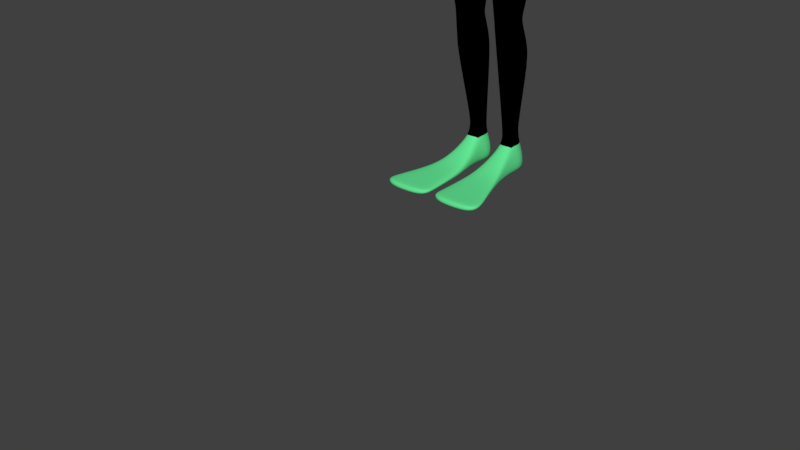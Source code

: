 # Source: Player.blend  (saved by Blender 2.77.0; exported with 4.5.12 LTS)
import bpy
from mathutils import Matrix  # noqa: F401  (used for matrix-valued properties, if any)

bpy.ops.wm.read_factory_settings(use_empty=True)
scene = bpy.context.scene
scene.name = 'Scene'

# ---- collections
col_collection_1 = bpy.data.collections.new('Collection 1'); scene.collection.children.link(col_collection_1)
col_collection_2 = bpy.data.collections.new('Collection 2'); scene.collection.children.link(col_collection_2)

# ---- materials (node trees are filled in below, after node groups)
mat_baju_hitam = bpy.data.materials.new('baju_hitam')
mat_baju_hitam.alpha_threshold = 0.0
mat_baju_hitam.use_transparent_shadow = False
mat_baju_hitam.diffuse_color = (0.0, 0.0, 0.0, 1.0)
mat_baju_hitam.roughness = 0.5
mat_baju_hitam.specular_intensity = 0.0
mat_sepatu = bpy.data.materials.new('sepatu')
mat_sepatu.alpha_threshold = 0.0
mat_sepatu.use_transparent_shadow = False
mat_sepatu.diffuse_color = (0.1254, 0.8, 0.3, 1.0)
mat_sepatu.roughness = 0.5
mat_sepatu.specular_intensity = 0.0

# ---- material node trees

# ---- world
world_world = bpy.data.worlds.new('World'); scene.world = world_world
world_world.color = (0.05088, 0.05088, 0.05088)
world_world.use_sun_shadow = False
world_world.sun_shadow_jitter_overblur = 0.0
world_world.cycles.sampling_method = 'MANUAL'

# ---- meshes
me_cube = bpy.data.meshes.new('Cube')
me_cube.from_pydata([(0.3121, 0.04295, 7.656), (0.2961, -0.4017, 7.527), (0.3392, 0.01823, 8.354), (0.3731, -0.3512, 8.364), (0.3187, -0.1393, 7.584), (0.358, -0.1425, 8.457), (0.2752, 0.04049, 7.231), (0.4078, 0.09596, 8.065), (0.3769, -0.4101, 8.062), (0.415, -0.1634, 8.074), (0.1985, 0.01047, 7.426), (0.1774, -0.2599, 7.379), (0.2055, -0.09125, 7.396), (0.545, 0.2259, 6.982), (0.2663, -0.2011, 7.177), (0.3045, -0.04169, 7.234), (0.2443, 0.1751, 7.677), (0.5734, -0.308, 6.985), (0.6395, -0.02329, 7.074), (0.5711, 0.1446, 5.126), (0.218, -0.5165, 7.479), (0.2339, 0.1066, 8.436), (0.2579, -0.4664, 8.444), (0.2345, -0.1425, 8.57), (0.255, -0.5559, 8.047), (0.2928, 0.2799, 8.042), (0.1435, 0.08582, 7.423), (0.1209, -0.3069, 7.378), (0.2051, 0.1024, 7.207), (0.1731, -0.2575, 7.156), (0.3284, 0.2865, 6.966), (0.3262, -0.3807, 6.929), (0.6001, -0.3958, 5.099), (0.4644, -0.00205, 5.862), (0.4937, -0.5308, 5.983), (0.5294, -0.2188, 5.851), (0.7343, 0.3162, 4.578), (0.3004, 0.1325, 5.875), (0.2906, -0.6281, 5.906), (0.7683, -0.3747, 4.563), (0.6098, -0.1473, 5.102), (0.6545, -0.4432, 6.327), (0.3895, 0.2774, 5.088), (0.4179, -0.5674, 5.067), (0.4698, -0.6842, 6.007), (0.844, -0.04009, 4.588), (0.4699, 0.4851, 4.427), (0.4842, -0.5509, 4.425), (0.3319, 0.3577, 6.415), (0.6277, -0.05793, 6.258), (0.5829, 0.2733, 6.416), (0.1785, 0.2544, 7.678), (0.09358, -0.6057, 7.421), (0.1474, 0.1549, 8.498), (0.1088, -0.5189, 8.489), (0.08624, -0.6126, 8.042), (0.1737, 0.3744, 8.056), (0.05749, 0.1424, 7.424), (0.05936, -0.3224, 7.379), (0.1121, 0.1744, 7.212), (0.06825, -0.2727, 7.154), (0.1147, 0.2822, 6.961), (0.1274, -0.4043, 6.908), (0.1522, 0.2855, 5.047), (0.1088, -0.1425, 8.635), (0.09263, 0.1746, 5.853), (0.1119, -0.6602, 5.952), (0.154, -0.628, 5.047), (0.1645, 0.378, 4.255), (0.1885, -0.5272, 4.324), (0.06519, -0.0921, 4.141), (0.1298, 0.3779, 6.418), (0.01884, -0.7456, 6.355), (0.728, -0.3353, 4.753), (0.4778, -0.5607, 4.619), (0.7058, 0.3224, 4.751), (0.7879, -0.01634, 4.775), (0.472, 0.4984, 4.68), (0.1731, -0.5975, 4.516), (0.1832, 0.5015, 4.56), (0.4611, 0.145, 2.46), (0.5199, -0.2166, 2.461), (0.562, -0.04574, 2.461), (0.3188, 0.1951, 2.46), (0.341, -0.2859, 2.461), (0.4524, 0.4009, 0.0), (0.1961, 0.1404, 2.461), (0.1791, -0.2279, 2.461), (0.1269, -0.04561, 2.461), (0.3929, 0.3325, 0.4695), (0.4157, 0.08519, 0.4686), (0.4478, 0.2121, 0.4687), (0.3038, 0.3642, 0.4694), (0.3146, 0.05997, 0.4672), (0.5555, -0.5064, 0.1405), (0.2117, 0.3322, 0.4692), (0.2067, 0.08929, 0.4677), (0.1837, 0.2121, 0.4679), (0.4883, 0.08386, 0.0), (0.5028, 0.2443, 0.0), (0.3127, 0.4506, 0.0), (0.3297, 0.04432, 0.0), (0.3186, 0.2443, 0.0), (0.1683, 0.4004, 0.0), (0.1605, 0.0903, 0.0), (0.1243, 0.2443, 0.0), (0.3389, -0.5459, 0.1405), (0.1099, -0.4999, 0.1405), (0.5508, -0.5064, 0.0), (0.3389, -0.5459, 0.0), (0.1267, -0.4999, 0.0), (0.7902, 0.1694, 6.878), (0.7831, -0.2471, 6.857), (0.8431, -0.008324, 6.94), (0.6803, -0.2845, 6.376), (0.6544, -0.07104, 6.327), (0.676, 0.2134, 6.408), (0.5734, -0.478, 6.664), (0.5536, 0.279, 6.715), (0.3642, -0.5431, 6.689), (0.3472, 0.3633, 6.698), (0.1329, -0.5468, 6.652), (0.1515, 0.3809, 6.705), (0.7224, -0.369, 6.691), (0.7228, 0.2028, 6.697), (2.212, 0.3045, 4.604), (0.893, -0.2235, 6.777), (0.8103, -0.3145, 6.635), (0.7254, -0.07159, 6.358), (0.7498, 0.1531, 6.437), (0.926, 0.01929, 6.817), (0.764, -0.2518, 6.408), (0.8863, 0.1266, 6.777), (0.8093, 0.1624, 6.64), (0.5248, -0.02893, 7.124), (0.4438, 0.1519, 7.105), (0.4376, -0.204, 7.077), (0.2719, 0.2049, 7.079), (0.2475, -0.2892, 7.024), (0.1255, 0.2251, 7.085), (0.09642, -0.3123, 7.011), (2.051, 0.2101, 4.777), (2.051, 0.04416, 4.777), (2.064, 0.1308, 4.795), (1.928, 0.04413, 4.675), (1.917, 0.1308, 4.659), (1.928, 0.2101, 4.675), (1.985, 0.02136, 4.722), (1.985, 0.2329, 4.722), (2.312, 0.29, 4.419), (2.228, -0.01056, 4.608), (2.244, 0.1343, 4.629), (2.096, -0.01062, 4.524), (2.084, 0.1343, 4.509), (2.097, 0.2828, 4.537), (2.149, -0.06216, 4.568), (2.141, 0.341, 4.574), (2.312, -0.03541, 4.419), (2.324, 0.1345, 4.432), (2.192, -0.03546, 4.36), (2.181, 0.1307, 4.348), (2.192, 0.29, 4.36), (2.265, -0.08011, 4.362), (2.265, 0.3347, 4.362), (0.3921, -0.1612, 7.832), (0.3753, 0.07829, 7.862), (0.3766, -0.4294, 7.754), (0.2471, -0.5848, 7.72), (0.2791, 0.2501, 7.863), (0.1178, -0.6377, 7.699), (0.1813, 0.3448, 7.873), (0.2594, -0.1267, 7.509), (0.272, 0.003502, 7.563), (0.2386, -0.3492, 7.449), (0.146, -0.4411, 7.424), (0.2297, 0.09913, 7.571), (0.1182, 0.1574, 7.562), (0.07352, -0.4708, 7.406), (0.5703, -0.04501, 2.555), (0.5288, -0.2278, 2.571), (0.17, -0.243, 2.573), (0.1165, -0.04494, 2.554), (0.3187, 0.2033, 2.53), (0.1802, 0.1442, 2.536), (0.3414, -0.3027, 2.578), (0.4669, 0.1495, 2.535), (0.5653, -0.02759, 2.342), (0.5218, -0.1971, 2.298), (0.1809, -0.2058, 2.295), (0.1303, -0.02731, 2.342), (0.3229, 0.2071, 2.4), (0.1968, 0.154, 2.388), (0.3445, -0.2608, 2.281), (0.4655, 0.1584, 2.388), (0.5526, -0.1048, 1.79), (0.1206, 0.1065, 1.817), (0.338, 0.3772, 1.855), (0.3603, -0.1648, 1.78), (0.6057, 0.106, 1.818), (0.1706, -0.1065, 1.788), (0.1845, 0.318, 1.847), (0.4994, 0.3205, 1.848), (0.0, 0.3021, 7.678), (0.0, -0.6301, 7.404), (0.0, 0.1851, 8.53), (0.0, -0.5375, 8.49), (0.0, -0.1425, 8.644), (0.0, 0.397, 8.056), (0.0, -0.6221, 8.042), (0.0, 0.1453, 7.423), (0.0, -0.3326, 7.377), (0.0, 0.1706, 7.217), (0.0, -0.2875, 7.156), (0.0, 0.2599, 6.966), (0.0, -0.4146, 6.912), (0.0, 0.1563, 5.853), (0.0, -0.674, 5.966), (0.0, 0.2686, 5.047), (0.0, -0.6367, 5.047), (0.0, 0.2767, 4.252), (0.0, -0.5524, 4.327), (0.0, -0.08296, 4.121), (0.0, 0.3525, 6.415), (0.0, -0.7525, 6.364), (0.0, 0.4865, 4.565), (0.0, -0.6061, 4.523), (0.0, 0.3642, 6.7), (0.0, -0.5468, 6.652), (0.0, 0.2131, 7.095), (0.0, -0.3137, 7.013), (0.0, -0.6733, 7.694), (0.0, 0.367, 7.873), (0.0, -0.4788, 7.4), (0.0, 0.1969, 7.544), (0.0, 0.1669, 5.418), (0.4901, -0.00597, 5.428), (0.5294, -0.239, 5.418), (0.5136, -0.462, 5.426), (0.3407, -0.604, 5.415), (0.0, -0.671, 5.418), (0.3219, 0.1336, 5.429), (0.0964, 0.1901, 5.418), (0.1428, -0.6662, 5.412), (0.4809, -0.5801, 4.056), (0.176, -0.5323, 4.033), (0.7186, 0.2829, 4.073), (0.8583, -0.1012, 4.098), (0.06473, -0.1265, 3.913), (0.4183, 0.4243, 4.041), (0.7618, -0.4272, 4.086), (0.1453, 0.2859, 3.986), (0.3951, 0.07626, 0.7321), (0.1815, 0.1891, 0.7315), (0.291, 0.3274, 0.7328), (0.3013, 0.05074, 0.7309), (0.4235, 0.1891, 0.7322), (0.2039, 0.07844, 0.7313), (0.2093, 0.2979, 0.7326), (0.3722, 0.2986, 0.7328), (0.3342, -0.7527, 5.969), (0.3189, 0.2643, 6.114), (0.5621, -0.1236, 6.031), (0.0, -0.7132, 6.082), (0.5797, -0.4763, 6.094), (0.0, 0.2649, 6.1), (0.5353, 0.1406, 6.133), (0.1112, 0.302, 6.101), (0.01756, -0.7051, 6.093), (0.5785, -0.6262, 6.319), (0.1645, -0.799, 6.02), (0.1097, -0.8103, 6.342), (0.5195, -0.6158, 6.552), (0.3602, -0.6598, 6.576), (0.1925, -0.6656, 6.549), (0.552, -0.6215, 6.135), (0.08734, -0.7911, 6.153), (0.4674, -0.79, 6.095), (0.3686, -0.8413, 6.082), (0.5347, -0.754, 6.299), (0.2615, -0.8664, 6.095), (0.195, -0.8734, 6.325), (0.474, -0.7537, 6.443), (0.3671, -0.7824, 6.464), (0.2572, -0.7849, 6.448), (0.5222, -0.75, 6.183), (0.1807, -0.8783, 6.195), (0.4423, -0.8575, 6.188), (0.3938, -0.8795, 6.174), (0.4652, -0.8419, 6.274), (0.3365, -0.8839, 6.191), (0.3141, -0.892, 6.293), (0.4397, -0.8414, 6.332), (0.3878, -0.8562, 6.349), (0.3338, -0.8629, 6.333), (0.4634, -0.8372, 6.229), (0.3055, -0.8851, 6.237), (0.3884, -0.8775, 6.257), (0.1493, 0.08885, 0.2282), (0.1317, 0.2537, 0.2339), (0.2981, 0.4547, 0.2347), (0.4215, 0.414, 0.2348), (0.4741, 0.08358, 0.2286), (0.4976, 0.2537, 0.2344), (0.1706, 0.4136, 0.2346), (0.08416, -0.4999, 0.07024), (0.5629, -0.5064, 0.07024), (0.781, -1.235, 0.0), (0.7996, -1.413, 0.104), (0.4259, -1.452, 0.104), (0.07459, -1.406, 0.104), (0.781, -1.455, 0.0), (0.4259, -1.494, 0.0), (0.09318, -1.448, 0.0), (0.04602, -1.443, 0.07024), (0.8282, -1.449, 0.07024), (0.425, -1.489, 0.07024), (0.8282, -1.235, 0.05929), (0.7996, -1.235, 0.1015), (0.4259, -1.275, 0.1015), (0.4259, -1.275, 0.0), (0.04602, -1.229, 0.05929), (0.07459, -1.229, 0.1015), (0.09318, -1.229, 0.0), (0.7966, -0.0854, 3.665), (0.1599, -0.4709, 3.615), (0.1401, 0.2674, 3.58), (0.6722, 0.2334, 3.648), (0.7291, -0.3885, 3.653), (0.05765, -0.1049, 3.524), (0.4421, -0.5255, 3.633), (0.3881, 0.3897, 3.621), (0.4824, -0.5402, 4.339), (0.7272, 0.2876, 4.475), (0.4519, 0.4614, 4.328), (0.168, 0.3469, 4.196), (0.1928, -0.5149, 4.259), (0.8304, -0.05306, 4.467), (0.07315, -0.09841, 4.093), (0.7549, -0.3912, 4.443), (1.483, -0.0252, 5.712), (1.272, 0.1285, 5.546), (1.51, 0.1337, 5.731), (1.391, 0.2631, 5.646), (1.395, -0.05939, 5.648), (1.289, 0.2291, 5.581), (1.312, -0.02072, 5.601), (1.48, 0.2203, 5.709), (1.431, -0.06524, 5.827), (1.206, 0.1057, 5.622), (1.461, 0.1163, 5.85), (1.332, 0.2624, 5.748), (1.336, -0.1046, 5.75), (1.225, 0.2279, 5.664), (1.249, -0.06, 5.681), (1.427, 0.2128, 5.824), (1.562, -0.08869, 5.4), (1.441, 0.2329, 5.32), (1.463, -0.04626, 5.339), (1.663, 0.2246, 5.474), (1.666, -0.05047, 5.476), (1.422, 0.1171, 5.283), (1.695, 0.122, 5.5), (1.558, 0.2709, 5.398), (1.959, 0.0143, 4.763), (1.9, 0.2122, 4.715), (1.901, 0.03839, 4.716), (2.027, 0.2117, 4.819), (2.027, 0.03816, 4.82), (1.888, 0.1302, 4.697), (2.041, 0.1305, 4.838), (1.959, 0.236, 4.763), (0.473, -0.2106, 0.262), (0.5056, -0.2113, 0.0), (0.1507, -0.2048, 0.0), (0.1583, -0.2053, 0.2615), (0.3217, -0.2508, 0.0), (0.3141, -0.243, 0.2612), (0.4954, -0.2114, 0.1494), (0.1239, -0.2055, 0.1492), (0.6532, -0.8708, 0.0), (0.6829, -0.8708, 0.06476), (0.6649, -0.8708, 0.1138), (0.3698, -0.9104, 0.0), (0.09227, -0.8644, 0.1138), (0.3698, -0.9104, 0.1138), (0.06509, -0.8644, 0.06476), (0.11, -0.8644, 0.0), (2.379, 0.1349, 4.161), (2.372, -0.03503, 4.151), (2.352, 0.2904, 4.194), (2.335, -0.07974, 4.115), (2.314, 0.3351, 4.159), (2.335, 0.1349, 4.116), (2.275, 0.1349, 4.111), (2.281, -0.03509, 4.12), (2.26, 0.2904, 4.163), (0.0, 0.1432, 5.636), (0.4514, -0.02061, 5.645), (0.4771, -0.4893, 5.688), (0.3023, 0.1094, 5.647), (0.5055, -0.2289, 5.635), (0.305, -0.6236, 5.699), (0.0, -0.6725, 5.692), (0.09451, 0.164, 5.636), (0.1109, -0.6625, 5.684), (0.9406, -0.1977, 6.693), (0.7682, -0.05734, 6.291), (0.9733, 0.01988, 6.731), (0.8556, 0.151, 6.56), (0.8568, -0.2772, 6.556), (0.7921, 0.1407, 6.368), (0.8071, -0.2212, 6.342), (0.9341, 0.1172, 6.693), (0.6295, 0.2434, 6.412), (0.6411, -0.06448, 6.293), (0.6674, -0.3638, 6.352), (0.6851, -0.2775, 6.929), (0.6744, 0.1977, 6.938), (0.7482, -0.0158, 7.015), (0.6382, 0.2409, 6.706), (0.6479, -0.4235, 6.678), (0.5765, -0.266, 2.829), (0.1025, -0.05923, 2.785), (0.6242, -0.05463, 2.819), (0.1676, -0.2973, 2.821), (0.1706, 0.1735, 2.784), (0.5071, 0.1822, 2.799), (0.3654, -0.3558, 2.83), (0.3352, 0.2477, 2.79), (0.0, 0.1529, 7.323), (0.2373, -0.07855, 7.312), (0.2192, 0.02607, 7.328), (0.0, -0.2902, 7.262), (0.2042, -0.2106, 7.273), (0.1566, 0.09569, 7.315), (0.1414, -0.2646, 7.261), (0.08478, 0.1539, 7.32), (0.06127, -0.2776, 7.26), (0.4054, 0.08072, 0.6004), (0.1826, 0.2006, 0.5997), (0.2974, 0.3458, 0.6011), (0.308, 0.05536, 0.599), (0.4356, 0.2006, 0.6004), (0.2053, 0.08387, 0.5995), (0.2105, 0.3151, 0.6009), (0.3826, 0.3155, 0.6012), (0.05627, -0.6524, 7.981), (0.07965, -0.7116, 7.738), (0.0, -0.662, 7.981), (0.0, -0.7482, 7.733), (0.388, 0.08682, 8.211), (0.3983, -0.4511, 8.212), (0.0, 0.366, 8.289), (0.0, -0.6637, 8.237), (0.4209, -0.1692, 8.262), (0.2748, 0.265, 8.238), (0.2744, -0.5926, 8.22), (0.172, 0.3384, 8.275), (0.1288, -0.6498, 8.239), (0.0, 0.4268, 4.749), (0.6745, -0.3505, 4.883), (0.4642, -0.556, 4.833), (0.633, 0.2561, 4.922), (0.4405, 0.424, 4.862), (0.0, -0.6146, 4.775), (0.7222, -0.04546, 4.919), (0.1548, -0.6129, 4.775), (0.1639, 0.4491, 4.76), (0.5855, 0.03916, 2.08), (0.1757, -0.1549, 2.036), (0.1906, 0.2576, 2.126), (0.4825, 0.2611, 2.126), (0.5372, -0.1498, 2.038), (0.1254, 0.03957, 2.079), (0.3305, 0.3134, 2.137), (0.3524, -0.2112, 2.022), (0.0, -0.6662, 7.475), (0.3713, -0.1466, 7.704), (0.2396, -0.5378, 7.547), (0.09623, -0.6464, 7.486), (0.364, 0.06387, 7.758), (0.3274, -0.4216, 7.617), (0.0, 0.3391, 7.779), (0.2707, 0.2119, 7.774), (0.1874, 0.3022, 7.78), (0.3971, 0.08712, 7.951), (0.3929, -0.4227, 7.913), (0.0, 0.3793, 7.954), (0.2859, 0.265, 7.942), (0.1775, 0.3596, 7.954), (0.4107, -0.1623, 7.94), (0.2535, -0.5882, 7.9), (0.1051, -0.6245, 7.879), (0.0, -0.7071, 7.872), (0.06048, -0.6832, 7.873), (2.001, 0.03089, 4.866), (1.855, 0.1295, 4.739), (2.016, 0.1302, 4.885), (1.93, 0.2398, 4.808), (1.931, 0.005732, 4.809), (1.867, 0.2147, 4.758), (1.87, 0.03143, 4.76), (2.001, 0.2136, 4.866)], [], [(454, 5, 3, 451), (484, 51, 202, 482), (458, 54, 205, 453), (64, 206, 205, 54), (175, 172, 10, 26), (172, 171, 12, 10), (53, 204, 206, 64), (450, 2, 5, 454), (485, 7, 9, 490), (457, 56, 207, 452), (490, 9, 8, 486), (437, 432, 212, 60), (431, 430, 15, 6), (171, 173, 11, 12), (177, 232, 210, 58), (140, 229, 214, 62), (135, 134, 18, 13), (430, 433, 14, 15), (434, 431, 6, 28), (267, 262, 216, 66), (265, 261, 35, 33), (134, 136, 17, 18), (137, 135, 13, 30), (139, 137, 30, 61), (41, 117, 271, 268), (266, 260, 37, 65), (436, 434, 28, 59), (136, 138, 31, 17), (173, 174, 27, 11), (433, 435, 29, 14), (450, 7, 25, 455), (486, 8, 24, 491), (2, 21, 23, 5), (176, 175, 26, 57), (5, 23, 22, 3), (451, 3, 22, 456), (480, 0, 16, 483), (236, 237, 32, 40), (242, 239, 218, 67), (235, 236, 40, 19), (237, 238, 43, 32), (260, 265, 33, 37), (261, 263, 34, 35), (79, 77, 46, 68), (77, 75, 36, 46), (78, 225, 220, 69), (75, 76, 45, 36), (240, 235, 19, 42), (241, 240, 42, 63), (70, 69, 220, 221), (68, 70, 221, 219), (329, 327, 249, 243), (73, 74, 47, 39), (76, 73, 39, 45), (415, 414, 115, 114), (120, 118, 50, 48), (122, 120, 48, 71), (263, 41, 268, 274), (414, 413, 116, 115), (121, 227, 223, 72), (117, 119, 272, 271), (226, 122, 71, 222), (425, 183, 181, 422), (426, 185, 182, 428), (234, 241, 63, 217), (74, 78, 69, 47), (224, 79, 68, 219), (238, 242, 67, 43), (233, 176, 57, 209), (429, 436, 59, 211), (264, 266, 65, 215), (228, 139, 61, 213), (34, 263, 274, 44), (138, 140, 62, 31), (174, 177, 58, 27), (435, 437, 60, 29), (455, 25, 56, 457), (491, 24, 55, 492), (21, 53, 64, 23), (23, 64, 54, 22), (456, 22, 54, 458), (483, 16, 51, 484), (179, 184, 84, 81), (183, 182, 83, 86), (178, 179, 81, 82), (180, 181, 88, 87), (423, 178, 185, 426), (424, 180, 184, 427), (330, 325, 250, 248), (422, 181, 180, 424), (459, 467, 79, 224), (461, 466, 78, 74), (465, 460, 73, 76), (460, 461, 74, 73), (462, 465, 76, 75), (466, 464, 225, 78), (463, 462, 75, 77), (467, 463, 77, 79), (438, 441, 93, 90), (444, 440, 92, 95), (442, 438, 90, 91), (443, 439, 97, 96), (185, 178, 82, 80), (181, 183, 86, 88), (184, 180, 87, 84), (182, 185, 80, 83), (303, 299, 100, 103), (302, 301, 98, 99), (297, 298, 105, 104), (299, 300, 85, 100), (445, 442, 91, 89), (439, 444, 95, 97), (441, 443, 96, 93), (440, 445, 89, 92), (85, 99, 102, 100), (99, 98, 101, 102), (100, 102, 105, 103), (102, 101, 104, 105), (378, 373, 110, 304), (300, 302, 99, 85), (298, 303, 103, 105), (377, 371, 94, 305), (319, 306, 310, 311), (306, 316, 314, 310), (373, 375, 109, 110), (371, 376, 106, 94), (376, 374, 107, 106), (375, 372, 108, 109), (420, 415, 114, 123), (419, 417, 111, 124), (417, 418, 113, 111), (418, 416, 112, 113), (413, 419, 124, 116), (416, 420, 123, 112), (213, 61, 122, 226), (31, 62, 121, 119), (62, 214, 227, 121), (17, 31, 119, 117), (61, 30, 120, 122), (30, 13, 118, 120), (369, 367, 142, 143), (367, 363, 147, 142), (368, 364, 146, 145), (116, 124, 133, 129), (111, 113, 130, 132), (124, 111, 132, 133), (114, 115, 128, 131), (115, 116, 129, 128), (112, 123, 127, 126), (113, 112, 126, 130), (123, 114, 131, 127), (29, 60, 140, 138), (211, 59, 139, 228), (14, 29, 138, 136), (59, 28, 137, 139), (28, 6, 135, 137), (15, 14, 136, 134), (6, 15, 134, 135), (60, 212, 229, 140), (146, 148, 156, 154), (141, 143, 151, 125), (148, 141, 125, 156), (144, 145, 153, 152), (364, 370, 148, 146), (363, 365, 144, 147), (365, 368, 145, 144), (370, 366, 141, 148), (156, 125, 149, 163), (152, 153, 160, 159), (155, 152, 159, 162), (151, 150, 157, 158), (145, 146, 154, 153), (142, 147, 155, 150), (143, 142, 150, 151), (147, 144, 152, 155), (158, 157, 388, 387), (157, 162, 390, 388), (160, 161, 395, 393), (161, 163, 391, 395), (125, 151, 158, 149), (154, 156, 163, 161), (153, 154, 161, 160), (150, 155, 162, 157), (160, 161, 159), (488, 168, 170, 489), (478, 167, 169, 479), (485, 165, 168, 488), (481, 166, 167, 478), (477, 164, 166, 481), (479, 169, 230, 476), (480, 165, 164, 477), (489, 170, 231, 487), (20, 52, 177, 174), (202, 51, 176, 233), (51, 16, 175, 176), (1, 20, 174, 173), (52, 203, 232, 177), (4, 1, 173, 171), (0, 4, 171, 172), (16, 0, 172, 175), (366, 369, 143, 141), (421, 179, 178, 423), (83, 80, 193, 190), (84, 87, 188, 192), (88, 86, 191, 189), (80, 82, 186, 193), (87, 88, 189, 188), (82, 81, 187, 186), (86, 83, 190, 191), (81, 84, 192, 187), (474, 471, 201, 196), (475, 469, 199, 197), (473, 470, 200, 195), (471, 468, 198, 201), (469, 473, 195, 199), (468, 472, 194, 198), (470, 474, 196, 200), (472, 475, 197, 194), (401, 404, 242, 238), (396, 403, 241, 234), (403, 399, 240, 241), (399, 397, 235, 240), (398, 401, 238, 237), (397, 400, 236, 235), (404, 402, 239, 242), (400, 398, 237, 236), (337, 334, 250, 247), (338, 331, 243, 249), (334, 333, 248, 250), (336, 338, 249, 246), (332, 336, 246, 245), (331, 335, 244, 243), (335, 337, 247, 244), (333, 332, 245, 248), (196, 201, 258, 253), (197, 199, 256, 254), (195, 200, 257, 252), (201, 198, 255, 258), (199, 195, 252, 256), (198, 194, 251, 255), (200, 196, 253, 257), (194, 197, 254, 251), (38, 34, 44, 259), (222, 71, 266, 264), (49, 41, 263, 261), (48, 50, 265, 260), (71, 48, 260, 266), (121, 72, 270, 273), (50, 49, 261, 265), (72, 223, 262, 267), (66, 38, 259, 269), (119, 121, 273, 272), (72, 267, 275, 270), (267, 66, 269, 275), (270, 275, 285, 280), (275, 269, 279, 285), (274, 268, 278, 284), (268, 271, 281, 278), (271, 272, 282, 281), (273, 270, 280, 283), (269, 259, 277, 279), (44, 274, 284, 276), (272, 273, 283, 282), (259, 44, 276, 277), (283, 280, 290, 293), (277, 276, 286, 287), (282, 283, 293, 292), (281, 282, 292, 291), (278, 281, 291, 288), (279, 277, 287, 289), (276, 284, 294, 286), (285, 279, 289, 295), (284, 278, 288, 294), (280, 285, 295, 290), (286, 294, 296), (295, 289, 296), (294, 288, 296), (290, 295, 296), (293, 290, 296), (287, 286, 296), (292, 293, 296), (291, 292, 296), (288, 291, 296), (289, 287, 296), (316, 317, 307, 314), (317, 318, 308, 307), (372, 377, 305, 108), (97, 95, 303, 298), (89, 91, 302, 300), (374, 378, 304, 107), (92, 89, 300, 299), (96, 97, 298, 297), (91, 90, 301, 302), (95, 92, 299, 303), (314, 315, 311, 310), (315, 313, 312, 311), (308, 309, 313, 315), (307, 308, 315, 314), (321, 320, 313, 309), (320, 322, 312, 313), (322, 319, 311, 312), (318, 321, 309, 308), (384, 383, 321, 318), (386, 382, 319, 322), (385, 386, 322, 320), (383, 385, 320, 321), (381, 384, 318, 317), (380, 381, 317, 316), (379, 380, 316, 306), (382, 379, 306, 319), (249, 327, 323, 246), (247, 328, 324, 244), (428, 425, 325, 330), (244, 324, 329, 243), (246, 323, 326, 245), (245, 326, 330, 248), (250, 325, 328, 247), (427, 421, 327, 329), (46, 36, 332, 333), (69, 70, 337, 335), (47, 69, 335, 331), (36, 45, 336, 332), (45, 39, 338, 336), (68, 46, 333, 334), (39, 47, 331, 338), (70, 68, 334, 337), (354, 349, 341, 346), (350, 354, 346, 342), (353, 348, 340, 345), (351, 353, 345, 343), (352, 350, 342, 344), (348, 352, 344, 340), (347, 351, 343, 339), (349, 347, 339, 341), (407, 405, 347, 349), (405, 409, 351, 347), (406, 410, 352, 348), (410, 408, 350, 352), (409, 411, 353, 351), (411, 406, 348, 353), (408, 412, 354, 350), (412, 407, 349, 354), (346, 341, 361, 358), (342, 346, 358, 362), (345, 340, 360, 357), (343, 345, 357, 355), (344, 342, 362, 356), (340, 344, 356, 360), (339, 343, 355, 359), (341, 339, 359, 361), (502, 497, 369, 366), (498, 502, 366, 370), (501, 496, 368, 365), (499, 501, 365, 363), (500, 498, 370, 364), (496, 500, 364, 368), (495, 499, 363, 367), (497, 495, 367, 369), (96, 297, 378, 374), (98, 301, 377, 372), (101, 98, 372, 375), (93, 96, 374, 376), (90, 93, 376, 371), (104, 101, 375, 373), (301, 90, 371, 377), (297, 104, 373, 378), (109, 108, 379, 382), (108, 305, 380, 379), (305, 94, 381, 380), (94, 106, 384, 381), (107, 304, 385, 383), (304, 110, 386, 385), (110, 109, 382, 386), (106, 107, 383, 384), (392, 390, 394, 393), (391, 392, 393, 395), (389, 387, 392, 391), (387, 388, 390, 392), (162, 159, 394, 390), (159, 160, 393, 394), (163, 149, 389, 391), (149, 158, 387, 389), (35, 34, 398, 400), (66, 216, 402, 404), (33, 35, 400, 397), (34, 38, 401, 398), (37, 33, 397, 399), (65, 37, 399, 403), (215, 65, 403, 396), (38, 66, 404, 401), (132, 130, 407, 412), (133, 132, 412, 408), (131, 128, 406, 411), (127, 131, 411, 409), (129, 133, 408, 410), (128, 129, 410, 406), (126, 127, 409, 405), (130, 126, 405, 407), (17, 117, 420, 416), (50, 118, 419, 413), (18, 17, 416, 418), (13, 18, 418, 417), (118, 13, 417, 419), (117, 41, 415, 420), (49, 50, 413, 414), (41, 49, 414, 415), (184, 179, 421, 427), (182, 183, 425, 428), (327, 421, 423, 323), (328, 422, 424, 324), (324, 424, 427, 329), (323, 423, 426, 326), (326, 426, 428, 330), (325, 425, 422, 328), (27, 58, 437, 435), (209, 57, 436, 429), (11, 27, 435, 433), (57, 26, 434, 436), (26, 10, 431, 434), (12, 11, 433, 430), (10, 12, 430, 431), (58, 210, 432, 437), (253, 258, 445, 440), (254, 256, 443, 441), (252, 257, 444, 439), (258, 255, 442, 445), (256, 252, 439, 443), (255, 251, 438, 442), (257, 253, 440, 444), (251, 254, 441, 438), (494, 446, 448, 493), (492, 55, 446, 494), (55, 208, 448, 446), (230, 169, 447, 449), (24, 456, 458, 55), (21, 455, 457, 53), (8, 451, 456, 24), (2, 450, 455, 21), (53, 457, 452, 204), (7, 450, 454, 9), (55, 458, 453, 208), (9, 454, 451, 8), (63, 42, 463, 467), (42, 19, 462, 463), (67, 218, 464, 466), (19, 40, 465, 462), (32, 43, 461, 460), (40, 32, 460, 465), (43, 67, 466, 461), (217, 63, 467, 459), (187, 192, 475, 472), (191, 190, 474, 470), (186, 187, 472, 468), (188, 189, 473, 469), (193, 186, 468, 471), (189, 191, 470, 473), (192, 188, 469, 475), (190, 193, 471, 474), (0, 480, 477, 4), (52, 479, 476, 203), (4, 477, 481, 1), (1, 481, 478, 20), (20, 478, 479, 52), (168, 483, 484, 170), (165, 480, 483, 168), (170, 484, 482, 231), (169, 492, 494, 447), (447, 494, 493, 449), (56, 489, 487, 207), (7, 485, 488, 25), (25, 488, 489, 56), (167, 491, 492, 169), (166, 486, 491, 167), (164, 490, 486, 166), (165, 485, 490, 164), (361, 359, 495, 497), (359, 355, 499, 495), (360, 356, 500, 496), (356, 362, 498, 500), (355, 357, 501, 499), (357, 360, 496, 501), (362, 358, 502, 498), (358, 361, 497, 502)])
me_cube.polygons.foreach_set('use_smooth', [True] * 483)
me_cube.polygons.foreach_set('material_index', [0, 0, 0, 0, 0, 0, 0, 0, 0, 0, 0, 0, 0, 0, 0, 0, 0, 0, 0, 0, 0, 0, 0, 0, 0, 0, 0, 0, 0, 0, 0, 0, 0, 0, 0, 0, 0, 0, 0, 0, 0, 0, 0, 0, 0, 0, 0, 0, 0, 0, 0, 0, 0, 0, 0, 0, 0, 0, 0, 0, 0, 0, 0, 0, 0, 0, 0, 0, 0, 0, 0, 0, 0, 0, 0, 0, 0, 0, 0, 0, 0, 0, 0, 0, 0, 0, 0, 0, 0, 0, 0, 0, 0, 0, 0, 0, 0, 0, 0, 0, 0, 0, 0, 0, 0, 0, 1, 1, 1, 1, 0, 0, 0, 0, 1, 1, 1, 1, 1, 1, 1, 1, 1, 1, 1, 1, 1, 1, 0, 0, 0, 0, 0, 0, 0, 0, 0, 0, 0, 0, 0, 0, 0, 0, 0, 0, 0, 0, 0, 0, 0, 0, 0, 0, 0, 0, 0, 0, 0, 0, 0, 0, 0, 0, 0, 0, 0, 0, 0, 0, 0, 0, 0, 0, 0, 0, 0, 0, 0, 0, 0, 0, 0, 0, 0, 0, 0, 0, 0, 0, 0, 0, 0, 0, 0, 0, 0, 0, 0, 0, 0, 0, 0, 0, 0, 0, 0, 0, 0, 0, 0, 0, 0, 0, 0, 0, 0, 0, 0, 0, 0, 0, 0, 0, 0, 0, 0, 0, 0, 0, 0, 0, 0, 0, 0, 0, 0, 0, 0, 0, 0, 0, 0, 0, 0, 0, 0, 0, 0, 0, 0, 0, 0, 0, 0, 0, 0, 0, 0, 0, 0, 0, 0, 0, 0, 0, 0, 0, 0, 0, 0, 0, 0, 0, 0, 0, 0, 0, 0, 0, 0, 0, 0, 0, 1, 1, 1, 1, 1, 1, 1, 1, 1, 1, 1, 1, 1, 1, 1, 1, 1, 1, 1, 1, 1, 1, 1, 1, 1, 1, 0, 0, 0, 0, 0, 0, 0, 0, 0, 0, 0, 0, 0, 0, 0, 0, 0, 0, 0, 0, 0, 0, 0, 0, 0, 0, 0, 0, 0, 0, 0, 0, 0, 0, 0, 0, 0, 0, 0, 0, 0, 0, 0, 0, 0, 0, 0, 0, 1, 1, 1, 1, 1, 1, 1, 1, 1, 1, 1, 1, 1, 1, 1, 1, 0, 0, 0, 0, 0, 0, 0, 0, 0, 0, 0, 0, 0, 0, 0, 0, 0, 0, 0, 0, 0, 0, 0, 0, 0, 0, 0, 0, 0, 0, 0, 0, 0, 0, 0, 0, 0, 0, 0, 0, 0, 0, 0, 0, 0, 0, 0, 0, 0, 0, 0, 0, 0, 0, 0, 0, 0, 0, 0, 0, 0, 0, 0, 0, 0, 0, 0, 0, 0, 0, 0, 0, 0, 0, 0, 0, 0, 0, 0, 0, 0, 0, 0, 0, 0, 0, 0, 0, 0, 0, 0, 0, 0, 0, 0, 0, 0, 0, 0, 0, 0, 0, 0, 0, 0, 0, 0, 0, 0])
_uv = me_cube.uv_layers.new(name='UVMap')
_uv.uv.foreach_set('vector', [0.4025, 0.2735, 0.3911, 0.2974, 0.3741, 0.2716, 0.3781, 0.2561, 0.5466, 0.2225, 0.5455, 0.1932, 0.5927, 0.183, 0.5918, 0.2221, 0.3432, 0.2593, 0.3437, 0.2794, 0.3306, 0.2787, 0.3307, 0.2589, 0.3575, 0.3371, 0.3306, 0.3599, 0.3306, 0.2787, 0.3437, 0.2794, 0.5117, 0.1616, 0.4805, 0.1598, 0.4576, 0.1043, 0.4922, 0.09475, 0.4805, 0.1598, 0.4338, 0.1469, 0.4295, 0.1038, 0.4576, 0.1043, 0.4392, 0.3671, 0.4412, 0.4021, 0.3306, 0.3599, 0.3575, 0.3371, 0.4411, 0.2848, 0.4289, 0.3073, 0.3911, 0.2974, 0.4025, 0.2735, 0.4624, 0.2457, 0.4534, 0.2623, 0.4138, 0.2495, 0.4196, 0.2326, 0.4845, 0.3366, 0.5298, 0.306, 0.5597, 0.329, 0.5005, 0.3655, 0.4196, 0.2326, 0.4138, 0.2495, 0.3821, 0.2405, 0.3765, 0.2237, 0.3487, 0.08721, 0.3313, 0.08768, 0.3314, 0.06961, 0.3541, 0.06926, 0.4471, 0.0795, 0.4236, 0.08191, 0.4177, 0.06004, 0.4367, 0.0547, 0.4338, 0.1469, 0.3744, 0.1572, 0.3887, 0.106, 0.4295, 0.1038, 0.3427, 0.1539, 0.331, 0.1528, 0.3312, 0.1058, 0.3432, 0.1052, 0.2179, 0.6585, 0.2024, 0.6585, 0.2024, 0.6444, 0.2202, 0.6447, 0.4134, 0.6689, 0.3965, 0.6896, 0.3798, 0.6834, 0.4041, 0.6498, 0.4236, 0.08191, 0.3898, 0.0865, 0.391, 0.06696, 0.4177, 0.06004, 0.4778, 0.0697, 0.4471, 0.0795, 0.4367, 0.0547, 0.4634, 0.04464, 0.2217, 0.5504, 0.2024, 0.5503, 0.2024, 0.5203, 0.2212, 0.5203, 0.3981, 0.5541, 0.3517, 0.5409, 0.352, 0.5183, 0.3988, 0.5212, 0.2682, 0.6894, 0.2562, 0.6655, 0.2688, 0.6517, 0.284, 0.684, 0.4381, 0.6619, 0.4134, 0.6689, 0.4041, 0.6498, 0.4309, 0.6464, 0.4511, 0.662, 0.4381, 0.6619, 0.4309, 0.6464, 0.4495, 0.6457, 0.2783, 0.5869, 0.2658, 0.6174, 0.2658, 0.6174, 0.2783, 0.5869, 0.446, 0.5525, 0.4244, 0.5528, 0.4265, 0.5203, 0.4478, 0.5201, 0.4985, 0.06187, 0.4778, 0.0697, 0.4634, 0.04464, 0.4786, 0.03759, 0.2562, 0.6655, 0.2329, 0.6597, 0.2393, 0.6468, 0.2688, 0.6517, 0.3744, 0.1572, 0.3547, 0.1574, 0.3624, 0.1064, 0.3887, 0.106, 0.3898, 0.0865, 0.3654, 0.08788, 0.3685, 0.06937, 0.391, 0.06696, 0.4411, 0.2848, 0.4534, 0.2623, 0.4947, 0.2822, 0.4662, 0.3079, 0.3765, 0.2237, 0.3821, 0.2405, 0.3548, 0.2392, 0.3517, 0.2233, 0.4289, 0.3073, 0.4378, 0.3336, 0.3784, 0.3158, 0.3911, 0.2974, 0.5367, 0.1449, 0.5117, 0.1616, 0.4922, 0.09475, 0.5184, 0.08616, 0.3911, 0.2974, 0.3784, 0.3158, 0.3563, 0.2741, 0.3741, 0.2716, 0.3781, 0.2561, 0.3741, 0.2716, 0.3563, 0.2741, 0.3555, 0.2567, 0.4733, 0.2092, 0.4751, 0.1892, 0.508, 0.1945, 0.509, 0.2182, 0.3218, 0.4806, 0.2815, 0.4823, 0.2805, 0.4437, 0.3204, 0.4449, 0.2207, 0.4827, 0.2024, 0.4828, 0.2024, 0.4452, 0.2202, 0.445, 0.3993, 0.4832, 0.3522, 0.4834, 0.3524, 0.4485, 0.3998, 0.4453, 0.2815, 0.4823, 0.2486, 0.4824, 0.2482, 0.4443, 0.2805, 0.4437, 0.4244, 0.5528, 0.3981, 0.5541, 0.3988, 0.5212, 0.4265, 0.5203, 0.3285, 0.5391, 0.2804, 0.554, 0.2824, 0.521, 0.3232, 0.5164, 0.7737, 0.4368, 0.7923, 0.4304, 0.8047, 0.4702, 0.7753, 0.492, 0.7923, 0.4304, 0.8246, 0.4209, 0.8336, 0.4565, 0.8047, 0.4702, 0.7728, 0.7779, 0.756, 0.7775, 0.756, 0.7322, 0.7788, 0.7327, 0.8246, 0.4209, 0.8689, 0.4027, 0.8814, 0.4343, 0.8336, 0.4565, 0.4274, 0.4829, 0.3993, 0.4832, 0.3998, 0.4453, 0.4282, 0.4456, 0.4475, 0.4828, 0.4274, 0.4829, 0.4282, 0.4456, 0.4471, 0.4455, 0.7614, 0.666, 0.7788, 0.7327, 0.756, 0.7322, 0.756, 0.6653, 0.7753, 0.492, 0.7608, 0.5524, 0.7554, 0.553, 0.7554, 0.4925, 0.6842, 0.7688, 0.7127, 0.7747, 0.8637, 0.7225, 0.8323, 0.7091, 0.8388, 0.7962, 0.8028, 0.7852, 0.814, 0.7471, 0.8475, 0.7616, 0.8736, 0.8086, 0.8388, 0.7962, 0.8475, 0.7616, 0.8853, 0.776, 0.2874, 0.5894, 0.3348, 0.5663, 0.3358, 0.5708, 0.2966, 0.5919, 0.4234, 0.6157, 0.4026, 0.6198, 0.3974, 0.587, 0.4222, 0.5854, 0.4431, 0.6152, 0.4234, 0.6157, 0.4222, 0.5854, 0.4442, 0.585, 0.2804, 0.554, 0.2783, 0.5869, 0.2783, 0.5869, 0.2804, 0.554, 0.3483, 0.5673, 0.3872, 0.5895, 0.377, 0.592, 0.3453, 0.571, 0.2218, 0.6114, 0.2024, 0.611, 0.2024, 0.5802, 0.2222, 0.5805, 0.2658, 0.6174, 0.2438, 0.6128, 0.2438, 0.6128, 0.2658, 0.6174, 0.4649, 0.6141, 0.4431, 0.6152, 0.4442, 0.585, 0.4649, 0.5845, 0.7013, 0.833, 0.6682, 0.9355, 0.6947, 0.932, 0.7166, 0.8411, 0.6841, 0.8245, 0.628, 0.9349, 0.6485, 0.936, 0.6931, 0.8284, 0.4649, 0.4831, 0.4475, 0.4828, 0.4471, 0.4455, 0.4649, 0.4461, 0.8028, 0.7852, 0.7728, 0.7779, 0.7788, 0.7327, 0.814, 0.7471, 0.7554, 0.4364, 0.7737, 0.4368, 0.7753, 0.492, 0.7554, 0.4925, 0.2486, 0.4824, 0.2207, 0.4827, 0.2202, 0.445, 0.2482, 0.4443, 0.5672, 0.1272, 0.5367, 0.1449, 0.5184, 0.08616, 0.5313, 0.07771, 0.5155, 0.05141, 0.4985, 0.06187, 0.4786, 0.03759, 0.4997, 0.02512, 0.4649, 0.5523, 0.446, 0.5525, 0.4478, 0.5201, 0.4649, 0.5201, 0.4649, 0.6621, 0.4511, 0.662, 0.4495, 0.6457, 0.4649, 0.6454, 0.2824, 0.521, 0.2804, 0.554, 0.2804, 0.554, 0.2824, 0.521, 0.2329, 0.6597, 0.2179, 0.6585, 0.2202, 0.6447, 0.2393, 0.6468, 0.3547, 0.1574, 0.3427, 0.1539, 0.3432, 0.1052, 0.3624, 0.1064, 0.3654, 0.08788, 0.3487, 0.08721, 0.3541, 0.06926, 0.3685, 0.06937, 0.4662, 0.3079, 0.4947, 0.2822, 0.5298, 0.306, 0.4845, 0.3366, 0.3517, 0.2233, 0.3548, 0.2392, 0.3426, 0.2392, 0.3437, 0.2225, 0.4378, 0.3336, 0.4392, 0.3671, 0.3575, 0.3371, 0.3784, 0.3158, 0.3784, 0.3158, 0.3575, 0.3371, 0.3437, 0.2794, 0.3563, 0.2741, 0.3555, 0.2567, 0.3563, 0.2741, 0.3437, 0.2794, 0.3432, 0.2593, 0.509, 0.2182, 0.508, 0.1945, 0.5455, 0.1932, 0.5466, 0.2225, 0.5617, 0.8269, 0.536, 0.8286, 0.5359, 0.8158, 0.5606, 0.8143, 0.6682, 0.9355, 0.6485, 0.936, 0.6489, 0.9226, 0.6672, 0.9222, 0.585, 0.8228, 0.5617, 0.8269, 0.5606, 0.8143, 0.5827, 0.8108, 0.5129, 0.8276, 0.4875, 0.8228, 0.49, 0.8108, 0.5137, 0.8149, 0.673, 0.8178, 0.5992, 0.9318, 0.628, 0.9349, 0.6841, 0.8245, 0.5854, 0.7943, 0.5129, 0.8276, 0.536, 0.8286, 0.6101, 0.7987, 0.7376, 0.7208, 0.7343, 0.7305, 0.8004, 0.5256, 0.8267, 0.5056, 0.561, 0.7791, 0.4875, 0.8228, 0.5129, 0.8276, 0.5854, 0.7943, 0.4649, 0.4249, 0.4472, 0.4241, 0.4472, 0.4027, 0.4649, 0.4038, 0.249, 0.4235, 0.2195, 0.4239, 0.2189, 0.4028, 0.2497, 0.4027, 0.3229, 0.4257, 0.2838, 0.4238, 0.2872, 0.404, 0.3255, 0.4065, 0.2838, 0.4238, 0.249, 0.4235, 0.2497, 0.4027, 0.2872, 0.404, 0.3966, 0.4245, 0.3482, 0.4298, 0.3439, 0.4112, 0.3933, 0.4038, 0.2195, 0.4239, 0.2024, 0.4241, 0.2024, 0.4029, 0.2189, 0.4028, 0.4277, 0.4252, 0.3966, 0.4245, 0.3933, 0.4038, 0.4273, 0.4048, 0.4472, 0.4241, 0.4277, 0.4252, 0.4273, 0.4048, 0.4472, 0.4027, 0.556, 0.7135, 0.5379, 0.7143, 0.5381, 0.7022, 0.5555, 0.7014, 0.6625, 0.8215, 0.6464, 0.8211, 0.6461, 0.8092, 0.6622, 0.8097, 0.5777, 0.7108, 0.556, 0.7135, 0.5555, 0.7014, 0.5772, 0.6988, 0.5189, 0.7138, 0.4979, 0.7108, 0.4988, 0.6988, 0.5194, 0.7017, 0.628, 0.9349, 0.5992, 0.9318, 0.6007, 0.9198, 0.6284, 0.9219, 0.6947, 0.932, 0.6682, 0.9355, 0.6672, 0.9222, 0.6929, 0.92, 0.536, 0.8286, 0.5129, 0.8276, 0.5137, 0.8149, 0.5359, 0.8158, 0.6485, 0.936, 0.628, 0.9349, 0.6284, 0.9219, 0.6489, 0.9226, 0.9291, 0.1437, 0.9468, 0.1416, 0.9493, 0.1622, 0.9316, 0.1643, 0.8426, 0.07047, 0.836, 0.09453, 0.815, 0.08877, 0.8217, 0.06471, 0.8842, 0.1492, 0.9068, 0.1464, 0.9093, 0.167, 0.8867, 0.1698, 0.8541, 0.02876, 0.8493, 0.04615, 0.8284, 0.04038, 0.8332, 0.023, 0.6304, 0.8211, 0.6081, 0.8218, 0.6087, 0.81, 0.6305, 0.8092, 0.6833, 0.8222, 0.6625, 0.8215, 0.6622, 0.8097, 0.6824, 0.8103, 0.5379, 0.7143, 0.5189, 0.7138, 0.5194, 0.7017, 0.5381, 0.7022, 0.6464, 0.8211, 0.6304, 0.8211, 0.6305, 0.8092, 0.6461, 0.8092, 0.6932, 0.3149, 0.6723, 0.3226, 0.6741, 0.2991, 0.6997, 0.3004, 0.6723, 0.3226, 0.6515, 0.3156, 0.6486, 0.2983, 0.6741, 0.2991, 0.6997, 0.3004, 0.6741, 0.2991, 0.6757, 0.2783, 0.6955, 0.2846, 0.6741, 0.2991, 0.6486, 0.2983, 0.6549, 0.2806, 0.6757, 0.2783, 0.8606, 0.1557, 0.8602, 0.1698, 0.8338, 0.1698, 0.8369, 0.1622, 0.8493, 0.04615, 0.8426, 0.07047, 0.8217, 0.06471, 0.8284, 0.04038, 0.9068, 0.1464, 0.9291, 0.1437, 0.9316, 0.1643, 0.9093, 0.167, 0.8267, 0.1181, 0.8414, 0.1193, 0.8259, 0.1384, 0.8173, 0.1418, 0.5933, 0.2926, 0.5963, 0.3084, 0.5963, 0.3084, 0.5933, 0.2926, 0.8087, 0.1452, 0.8173, 0.1418, 0.8173, 0.1418, 0.8087, 0.1452, 0.6271, 0.2795, 0.6209, 0.2954, 0.5933, 0.2926, 0.5993, 0.2783, 0.8414, 0.1193, 0.8491, 0.1321, 0.8314, 0.1482, 0.8259, 0.1384, 0.8491, 0.1321, 0.8609, 0.1416, 0.84, 0.1547, 0.8314, 0.1482, 0.6209, 0.2954, 0.6239, 0.312, 0.5963, 0.3084, 0.5933, 0.2926, 0.2765, 0.6216, 0.2874, 0.5894, 0.2966, 0.5919, 0.2873, 0.6257, 0.3902, 0.6221, 0.3907, 0.6505, 0.3773, 0.6511, 0.3778, 0.6245, 0.3907, 0.6505, 0.3727, 0.6796, 0.3656, 0.6758, 0.3773, 0.6511, 0.2912, 0.682, 0.2777, 0.6508, 0.2867, 0.6499, 0.2983, 0.68, 0.3872, 0.5895, 0.3902, 0.6221, 0.3778, 0.6245, 0.377, 0.592, 0.2777, 0.6508, 0.2765, 0.6216, 0.2873, 0.6257, 0.2867, 0.6499, 0.4649, 0.6454, 0.4495, 0.6457, 0.4431, 0.6152, 0.4649, 0.6141, 0.2393, 0.6468, 0.2202, 0.6447, 0.2218, 0.6114, 0.2438, 0.6128, 0.2202, 0.6447, 0.2024, 0.6444, 0.2024, 0.611, 0.2218, 0.6114, 0.2688, 0.6517, 0.2393, 0.6468, 0.2438, 0.6128, 0.2658, 0.6174, 0.4495, 0.6457, 0.4309, 0.6464, 0.4234, 0.6157, 0.4431, 0.6152, 0.4309, 0.6464, 0.4041, 0.6498, 0.4026, 0.6198, 0.4234, 0.6157, 0.1776, 0.7783, 0.1654, 0.7778, 0.1678, 0.753, 0.1769, 0.7536, 0.1654, 0.7778, 0.1533, 0.7749, 0.1578, 0.7505, 0.1678, 0.753, 0.2236, 0.7636, 0.2117, 0.7686, 0.2056, 0.7461, 0.215, 0.7427, 0.377, 0.592, 0.3778, 0.6245, 0.3667, 0.616, 0.3674, 0.5935, 0.3773, 0.6511, 0.3656, 0.6758, 0.3373, 0.6588, 0.3512, 0.6364, 0.3778, 0.6245, 0.3773, 0.6511, 0.3512, 0.6364, 0.3667, 0.616, 0.2966, 0.5919, 0.3358, 0.5708, 0.3367, 0.5723, 0.3003, 0.594, 0.3453, 0.571, 0.377, 0.592, 0.3674, 0.5935, 0.3443, 0.5722, 0.2867, 0.6499, 0.2873, 0.6257, 0.2991, 0.6191, 0.3118, 0.6394, 0.2983, 0.68, 0.2867, 0.6499, 0.3118, 0.6394, 0.3259, 0.665, 0.2873, 0.6257, 0.2966, 0.5919, 0.3003, 0.594, 0.2991, 0.6191, 0.222, 0.6811, 0.2142, 0.68, 0.2179, 0.6585, 0.2329, 0.6597, 0.4649, 0.6818, 0.4526, 0.6818, 0.4511, 0.662, 0.4649, 0.6621, 0.2334, 0.6857, 0.222, 0.6811, 0.2329, 0.6597, 0.2562, 0.6655, 0.4526, 0.6818, 0.4443, 0.6836, 0.4381, 0.6619, 0.4511, 0.662, 0.4443, 0.6836, 0.4309, 0.6896, 0.4134, 0.6689, 0.4381, 0.6619, 0.2416, 0.6974, 0.2334, 0.6857, 0.2562, 0.6655, 0.2682, 0.6894, 0.4309, 0.6896, 0.4247, 0.6982, 0.3965, 0.6896, 0.4134, 0.6689, 0.2142, 0.68, 0.2024, 0.6787, 0.2024, 0.6585, 0.2179, 0.6585, 0.2056, 0.7461, 0.1952, 0.7498, 0.1889, 0.728, 0.1969, 0.7251, 0.1853, 0.7526, 0.1769, 0.7536, 0.1764, 0.7297, 0.1831, 0.7288, 0.1952, 0.7498, 0.1853, 0.7526, 0.1831, 0.7288, 0.1889, 0.728, 0.1473, 0.747, 0.1369, 0.7435, 0.1404, 0.7169, 0.1547, 0.7243, 0.2117, 0.7686, 0.2005, 0.7739, 0.1952, 0.7498, 0.2056, 0.7461, 0.1533, 0.7749, 0.1418, 0.7698, 0.1473, 0.747, 0.1578, 0.7505, 0.1418, 0.7698, 0.1283, 0.7643, 0.1369, 0.7435, 0.1473, 0.747, 0.2005, 0.7739, 0.1886, 0.7772, 0.1853, 0.7526, 0.1952, 0.7498, 0.1889, 0.728, 0.1831, 0.7288, 0.1788, 0.7215, 0.1817, 0.7175, 0.1547, 0.7243, 0.1404, 0.7169, 0.156, 0.6979, 0.1643, 0.7045, 0.1638, 0.7277, 0.1547, 0.7243, 0.1643, 0.7045, 0.1707, 0.7174, 0.1764, 0.7297, 0.1706, 0.7291, 0.1733, 0.7214, 0.1762, 0.7218, 0.215, 0.7427, 0.2056, 0.7461, 0.1969, 0.7251, 0.2104, 0.7167, 0.1678, 0.753, 0.1578, 0.7505, 0.1638, 0.7277, 0.1706, 0.7291, 0.1769, 0.7536, 0.1678, 0.753, 0.1706, 0.7291, 0.1764, 0.7297, 0.1578, 0.7505, 0.1473, 0.747, 0.1547, 0.7243, 0.1638, 0.7277, 0.1762, 0.7218, 0.1733, 0.7214, 0.1733, 0.7214, 0.1762, 0.7218, 0.1733, 0.7214, 0.1707, 0.7174, 0.1707, 0.7174, 0.1733, 0.7214, 0.195, 0.6987, 0.188, 0.7049, 0.188, 0.7049, 0.195, 0.6987, 0.188, 0.7049, 0.1817, 0.7175, 0.1817, 0.7175, 0.188, 0.7049, 0.1831, 0.7288, 0.1764, 0.7297, 0.1762, 0.7218, 0.1788, 0.7215, 0.1969, 0.7251, 0.1889, 0.728, 0.1817, 0.7175, 0.188, 0.7049, 0.2104, 0.7167, 0.1969, 0.7251, 0.188, 0.7049, 0.195, 0.6987, 0.1706, 0.7291, 0.1638, 0.7277, 0.1707, 0.7174, 0.1733, 0.7214, 0.6016, 0.3678, 0.6092, 0.3695, 0.5933, 0.3695, 0.5024, 0.262, 0.51, 0.2419, 0.5477, 0.2518, 0.5388, 0.2789, 0.349, 0.192, 0.3486, 0.2074, 0.3449, 0.2058, 0.3446, 0.1906, 0.4624, 0.2457, 0.4714, 0.2291, 0.51, 0.2419, 0.5024, 0.262, 0.3677, 0.1923, 0.3708, 0.207, 0.3486, 0.2074, 0.349, 0.192, 0.4296, 0.1946, 0.4254, 0.2157, 0.3708, 0.207, 0.3677, 0.1923, 0.3446, 0.1906, 0.3449, 0.2058, 0.3308, 0.2048, 0.3308, 0.1908, 0.4733, 0.2092, 0.4714, 0.2291, 0.4254, 0.2157, 0.4296, 0.1946, 0.5388, 0.2789, 0.5477, 0.2518, 0.5908, 0.2612, 0.5753, 0.2951, 0.3493, 0.1765, 0.3443, 0.1754, 0.3427, 0.1539, 0.3547, 0.1574, 0.5927, 0.183, 0.5455, 0.1932, 0.5367, 0.1449, 0.5672, 0.1272, 0.5455, 0.1932, 0.508, 0.1945, 0.5117, 0.1616, 0.5367, 0.1449, 0.3646, 0.1777, 0.3493, 0.1765, 0.3547, 0.1574, 0.3744, 0.1572, 0.3443, 0.1754, 0.3309, 0.1768, 0.331, 0.1528, 0.3427, 0.1539, 0.4338, 0.1734, 0.3646, 0.1777, 0.3744, 0.1572, 0.4338, 0.1469, 0.4751, 0.1892, 0.4338, 0.1734, 0.4338, 0.1469, 0.4805, 0.1598, 0.508, 0.1945, 0.4751, 0.1892, 0.4805, 0.1598, 0.5117, 0.1616, 0.1886, 0.7772, 0.1776, 0.7783, 0.1769, 0.7536, 0.1853, 0.7526, 0.6372, 0.8008, 0.5617, 0.8269, 0.585, 0.8228, 0.6631, 0.8007, 0.6489, 0.9226, 0.6284, 0.9219, 0.6293, 0.905, 0.6485, 0.9053, 0.5359, 0.8158, 0.5137, 0.8149, 0.5148, 0.7984, 0.5362, 0.7992, 0.6929, 0.92, 0.6672, 0.9222, 0.6658, 0.9054, 0.6902, 0.9045, 0.6284, 0.9219, 0.6007, 0.9198, 0.6029, 0.9042, 0.6293, 0.905, 0.5137, 0.8149, 0.49, 0.8108, 0.4916, 0.7947, 0.5148, 0.7984, 0.5827, 0.8108, 0.5606, 0.8143, 0.5596, 0.7978, 0.5816, 0.7947, 0.6672, 0.9222, 0.6489, 0.9226, 0.6485, 0.9053, 0.6658, 0.9054, 0.5606, 0.8143, 0.5359, 0.8158, 0.5362, 0.7992, 0.5596, 0.7978, 0.6479, 0.881, 0.6298, 0.8808, 0.6302, 0.8566, 0.6472, 0.8566, 0.5367, 0.7749, 0.516, 0.7741, 0.5172, 0.7499, 0.5372, 0.7505, 0.688, 0.8811, 0.6647, 0.8812, 0.6636, 0.857, 0.6857, 0.8576, 0.6298, 0.8808, 0.6046, 0.8807, 0.6063, 0.8572, 0.6302, 0.8566, 0.516, 0.7741, 0.4935, 0.7707, 0.4953, 0.7468, 0.5172, 0.7499, 0.5804, 0.7707, 0.5585, 0.7737, 0.5575, 0.7495, 0.5793, 0.7468, 0.6647, 0.8812, 0.6479, 0.881, 0.6472, 0.8566, 0.6636, 0.857, 0.5585, 0.7737, 0.5367, 0.7749, 0.5372, 0.7505, 0.5575, 0.7495, 0.2487, 0.5015, 0.221, 0.5015, 0.2207, 0.4827, 0.2486, 0.4824, 0.4649, 0.5016, 0.4476, 0.5014, 0.4475, 0.4828, 0.4649, 0.4831, 0.4476, 0.5014, 0.427, 0.5016, 0.4274, 0.4829, 0.4475, 0.4828, 0.427, 0.5016, 0.3991, 0.5022, 0.3993, 0.4832, 0.4274, 0.4829, 0.2819, 0.5017, 0.2487, 0.5015, 0.2486, 0.4824, 0.2815, 0.4823, 0.3991, 0.5022, 0.3521, 0.5008, 0.3522, 0.4834, 0.3993, 0.4832, 0.221, 0.5015, 0.2024, 0.5015, 0.2024, 0.4828, 0.2207, 0.4827, 0.3225, 0.4985, 0.2819, 0.5017, 0.2815, 0.4823, 0.3218, 0.4806, 0.7716, 0.5604, 0.7878, 0.5088, 0.8004, 0.5256, 0.7823, 0.5685, 0.8556, 0.7421, 0.8232, 0.7281, 0.8323, 0.7091, 0.8637, 0.7225, 0.7878, 0.5088, 0.8157, 0.4879, 0.8267, 0.5056, 0.8004, 0.5256, 0.8914, 0.7552, 0.8556, 0.7421, 0.8637, 0.7225, 0.8975, 0.7344, 0.843, 0.4749, 0.8879, 0.4551, 0.8943, 0.4759, 0.8523, 0.4933, 0.8232, 0.7281, 0.7908, 0.7135, 0.8028, 0.6943, 0.8323, 0.7091, 0.7908, 0.7135, 0.7714, 0.6571, 0.7815, 0.6482, 0.8028, 0.6943, 0.8157, 0.4879, 0.843, 0.4749, 0.8523, 0.4933, 0.8267, 0.5056, 0.6472, 0.8566, 0.6302, 0.8566, 0.6303, 0.8329, 0.6467, 0.8329, 0.5372, 0.7505, 0.5172, 0.7499, 0.5183, 0.7258, 0.5377, 0.7264, 0.6857, 0.8576, 0.6636, 0.857, 0.6629, 0.8333, 0.6841, 0.834, 0.6302, 0.8566, 0.6063, 0.8572, 0.6075, 0.8336, 0.6303, 0.8329, 0.5172, 0.7499, 0.4953, 0.7468, 0.4971, 0.7228, 0.5183, 0.7258, 0.5793, 0.7468, 0.5575, 0.7495, 0.5565, 0.7255, 0.5782, 0.7228, 0.6636, 0.857, 0.6472, 0.8566, 0.6467, 0.8329, 0.6629, 0.8333, 0.5575, 0.7495, 0.5372, 0.7505, 0.5377, 0.7264, 0.5565, 0.7255, 0.2489, 0.5205, 0.2824, 0.521, 0.2824, 0.521, 0.2489, 0.5205, 0.4649, 0.5845, 0.4442, 0.585, 0.446, 0.5525, 0.4649, 0.5523, 0.3338, 0.5619, 0.2783, 0.5869, 0.2804, 0.554, 0.3285, 0.5391, 0.4222, 0.5854, 0.3974, 0.587, 0.3981, 0.5541, 0.4244, 0.5528, 0.4442, 0.585, 0.4222, 0.5854, 0.4244, 0.5528, 0.446, 0.5525, 0.2218, 0.6114, 0.2222, 0.5805, 0.2222, 0.5805, 0.2218, 0.6114, 0.3974, 0.587, 0.3513, 0.5636, 0.3517, 0.5409, 0.3981, 0.5541, 0.2222, 0.5805, 0.2024, 0.5802, 0.2024, 0.5503, 0.2217, 0.5504, 0.2212, 0.5203, 0.2489, 0.5205, 0.2489, 0.5205, 0.2212, 0.5203, 0.2438, 0.6128, 0.2218, 0.6114, 0.2218, 0.6114, 0.2438, 0.6128, 0.2222, 0.5805, 0.2217, 0.5504, 0.2217, 0.5504, 0.2222, 0.5805, 0.2217, 0.5504, 0.2212, 0.5203, 0.2212, 0.5203, 0.2217, 0.5504, 0.2222, 0.5805, 0.2217, 0.5504, 0.2217, 0.5504, 0.2222, 0.5805, 0.2217, 0.5504, 0.2212, 0.5203, 0.2212, 0.5203, 0.2217, 0.5504, 0.2804, 0.554, 0.2783, 0.5869, 0.2783, 0.5869, 0.2804, 0.554, 0.2783, 0.5869, 0.2658, 0.6174, 0.2658, 0.6174, 0.2783, 0.5869, 0.2658, 0.6174, 0.2438, 0.6128, 0.2438, 0.6128, 0.2658, 0.6174, 0.2218, 0.6114, 0.2222, 0.5805, 0.2222, 0.5805, 0.2218, 0.6114, 0.2212, 0.5203, 0.2489, 0.5205, 0.2489, 0.5205, 0.2212, 0.5203, 0.2824, 0.521, 0.2804, 0.554, 0.2804, 0.554, 0.2824, 0.521, 0.2438, 0.6128, 0.2218, 0.6114, 0.2218, 0.6114, 0.2438, 0.6128, 0.2489, 0.5205, 0.2824, 0.521, 0.2824, 0.521, 0.2489, 0.5205, 0.2218, 0.6114, 0.2222, 0.5805, 0.2222, 0.5805, 0.2218, 0.6114, 0.2489, 0.5205, 0.2824, 0.521, 0.2824, 0.521, 0.2489, 0.5205, 0.2438, 0.6128, 0.2218, 0.6114, 0.2218, 0.6114, 0.2438, 0.6128, 0.2658, 0.6174, 0.2438, 0.6128, 0.2438, 0.6128, 0.2658, 0.6174, 0.2783, 0.5869, 0.2658, 0.6174, 0.2658, 0.6174, 0.2783, 0.5869, 0.2212, 0.5203, 0.2489, 0.5205, 0.2489, 0.5205, 0.2212, 0.5203, 0.2824, 0.521, 0.2804, 0.554, 0.2804, 0.554, 0.2824, 0.521, 0.2217, 0.5504, 0.2212, 0.5203, 0.2212, 0.5203, 0.2217, 0.5504, 0.2804, 0.554, 0.2783, 0.5869, 0.2783, 0.5869, 0.2804, 0.554, 0.2222, 0.5805, 0.2217, 0.5504, 0.2217, 0.5504, 0.2222, 0.5805, 0.2824, 0.521, 0.2804, 0.554, 0.2824, 0.521, 0.2217, 0.5504, 0.2212, 0.5203, 0.2217, 0.5504, 0.2804, 0.554, 0.2783, 0.5869, 0.2804, 0.554, 0.2222, 0.5805, 0.2217, 0.5504, 0.2222, 0.5805, 0.2218, 0.6114, 0.2222, 0.5805, 0.2218, 0.6114, 0.2489, 0.5205, 0.2824, 0.521, 0.2489, 0.5205, 0.2438, 0.6128, 0.2218, 0.6114, 0.2438, 0.6128, 0.2658, 0.6174, 0.2438, 0.6128, 0.2658, 0.6174, 0.2783, 0.5869, 0.2658, 0.6174, 0.2783, 0.5869, 0.2212, 0.5203, 0.2489, 0.5205, 0.2212, 0.5203, 0.8173, 0.1418, 0.8259, 0.1384, 0.8259, 0.1384, 0.8173, 0.1418, 0.8259, 0.1384, 0.8314, 0.1482, 0.8314, 0.1482, 0.8259, 0.1384, 0.8119, 0.117, 0.8267, 0.1181, 0.8173, 0.1418, 0.8087, 0.1452, 0.9043, 0.1258, 0.9266, 0.1231, 0.9291, 0.1437, 0.9068, 0.1464, 0.8702, 0.05191, 0.8635, 0.07624, 0.8426, 0.07047, 0.8493, 0.04615, 0.8609, 0.1416, 0.8606, 0.1557, 0.8369, 0.1622, 0.84, 0.1547, 0.875, 0.03453, 0.8702, 0.05191, 0.8493, 0.04615, 0.8541, 0.02876, 0.8817, 0.1285, 0.9043, 0.1258, 0.9068, 0.1464, 0.8842, 0.1492, 0.8635, 0.07624, 0.8569, 0.1003, 0.836, 0.09453, 0.8426, 0.07047, 0.9266, 0.1231, 0.9443, 0.121, 0.9468, 0.1416, 0.9291, 0.1437, 0.8173, 0.1418, 0.8254, 0.1545, 0.8193, 0.1607, 0.8087, 0.1452, 0.8254, 0.1545, 0.8369, 0.1622, 0.8338, 0.1698, 0.8193, 0.1607, 0.8314, 0.1482, 0.84, 0.1547, 0.8369, 0.1622, 0.8254, 0.1545, 0.8259, 0.1384, 0.8314, 0.1482, 0.8254, 0.1545, 0.8173, 0.1418, 0.84, 0.1547, 0.8369, 0.1622, 0.8369, 0.1622, 0.84, 0.1547, 0.8369, 0.1622, 0.8338, 0.1698, 0.8338, 0.1698, 0.8369, 0.1622, 0.5993, 0.2783, 0.5933, 0.2926, 0.5933, 0.2926, 0.5993, 0.2783, 0.8314, 0.1482, 0.84, 0.1547, 0.84, 0.1547, 0.8314, 0.1482, 0.8314, 0.1482, 0.84, 0.1547, 0.84, 0.1547, 0.8314, 0.1482, 0.5993, 0.2783, 0.5933, 0.2926, 0.5933, 0.2926, 0.5993, 0.2783, 0.8369, 0.1622, 0.8338, 0.1698, 0.8338, 0.1698, 0.8369, 0.1622, 0.84, 0.1547, 0.8369, 0.1622, 0.8369, 0.1622, 0.84, 0.1547, 0.8259, 0.1384, 0.8314, 0.1482, 0.8314, 0.1482, 0.8259, 0.1384, 0.8173, 0.1418, 0.8259, 0.1384, 0.8259, 0.1384, 0.8173, 0.1418, 0.8087, 0.1452, 0.8173, 0.1418, 0.8173, 0.1418, 0.8087, 0.1452, 0.5933, 0.2926, 0.5963, 0.3084, 0.5963, 0.3084, 0.5933, 0.2926, 0.8637, 0.7225, 0.7127, 0.7747, 0.7412, 0.7786, 0.8975, 0.7344, 0.7815, 0.6482, 0.6345, 0.7355, 0.6579, 0.761, 0.8028, 0.6943, 0.6931, 0.8284, 0.7013, 0.833, 0.7343, 0.7305, 0.7376, 0.7208, 0.8028, 0.6943, 0.6579, 0.761, 0.6842, 0.7688, 0.8323, 0.7091, 0.8943, 0.4759, 0.7467, 0.7038, 0.7402, 0.7141, 0.8523, 0.4933, 0.8523, 0.4933, 0.7402, 0.7141, 0.7376, 0.7208, 0.8267, 0.5056, 0.8004, 0.5256, 0.7343, 0.7305, 0.7385, 0.7502, 0.7823, 0.5685, 0.6101, 0.7987, 0.6372, 0.8008, 0.7127, 0.7747, 0.6842, 0.7688, 0.8047, 0.4702, 0.8336, 0.4565, 0.843, 0.4749, 0.8157, 0.4879, 0.7788, 0.7327, 0.7614, 0.666, 0.7714, 0.6571, 0.7908, 0.7135, 0.814, 0.7471, 0.7788, 0.7327, 0.7908, 0.7135, 0.8232, 0.7281, 0.8336, 0.4565, 0.8814, 0.4343, 0.8879, 0.4551, 0.843, 0.4749, 0.8853, 0.776, 0.8475, 0.7616, 0.8556, 0.7421, 0.8914, 0.7552, 0.7753, 0.492, 0.8047, 0.4702, 0.8157, 0.4879, 0.7878, 0.5088, 0.8475, 0.7616, 0.814, 0.7471, 0.8232, 0.7281, 0.8556, 0.7421, 0.7608, 0.5524, 0.7753, 0.492, 0.7878, 0.5088, 0.7716, 0.5604, 0.205, 0.8999, 0.1812, 0.9019, 0.1798, 0.8524, 0.1985, 0.8508, 0.2272, 0.8943, 0.205, 0.8999, 0.1985, 0.8508, 0.2165, 0.8461, 0.1143, 0.8842, 0.08528, 0.8683, 0.1025, 0.8267, 0.1253, 0.8384, 0.1312, 0.8969, 0.1143, 0.8842, 0.1253, 0.8384, 0.14, 0.8481, 0.2422, 0.8807, 0.2272, 0.8943, 0.2165, 0.8461, 0.23, 0.8359, 0.2665, 0.8677, 0.2422, 0.8807, 0.23, 0.8359, 0.2493, 0.8261, 0.1535, 0.9017, 0.1312, 0.8969, 0.14, 0.8481, 0.1583, 0.8521, 0.1812, 0.9019, 0.1535, 0.9017, 0.1583, 0.8521, 0.1798, 0.8524, 0.1819, 0.9266, 0.1511, 0.9265, 0.1535, 0.9017, 0.1812, 0.9019, 0.1511, 0.9265, 0.1267, 0.9213, 0.1312, 0.8969, 0.1535, 0.9017, 0.2751, 0.8886, 0.2483, 0.9031, 0.2422, 0.8807, 0.2665, 0.8677, 0.2483, 0.9031, 0.2325, 0.9184, 0.2272, 0.8943, 0.2422, 0.8807, 0.1267, 0.9213, 0.1088, 0.907, 0.1143, 0.8842, 0.1312, 0.8969, 0.1088, 0.907, 0.07668, 0.8891, 0.08528, 0.8683, 0.1143, 0.8842, 0.2325, 0.9184, 0.2083, 0.9245, 0.205, 0.8999, 0.2272, 0.8943, 0.2083, 0.9245, 0.1819, 0.9266, 0.1812, 0.9019, 0.205, 0.8999, 0.1985, 0.8508, 0.1798, 0.8524, 0.1784, 0.803, 0.1919, 0.8017, 0.2165, 0.8461, 0.1985, 0.8508, 0.1919, 0.8017, 0.2058, 0.798, 0.1253, 0.8384, 0.1025, 0.8267, 0.1197, 0.7851, 0.1363, 0.7927, 0.14, 0.8481, 0.1253, 0.8384, 0.1363, 0.7927, 0.1489, 0.7993, 0.23, 0.8359, 0.2165, 0.8461, 0.2058, 0.798, 0.2178, 0.791, 0.2493, 0.8261, 0.23, 0.8359, 0.2178, 0.791, 0.2322, 0.7844, 0.1583, 0.8521, 0.14, 0.8481, 0.1489, 0.7993, 0.163, 0.8025, 0.1798, 0.8524, 0.1583, 0.8521, 0.163, 0.8025, 0.1784, 0.803, 0.1902, 0.7895, 0.178, 0.7907, 0.1776, 0.7783, 0.1886, 0.7772, 0.2032, 0.7859, 0.1902, 0.7895, 0.1886, 0.7772, 0.2005, 0.7739, 0.139, 0.7813, 0.124, 0.7747, 0.1283, 0.7643, 0.1418, 0.7698, 0.1511, 0.7871, 0.139, 0.7813, 0.1418, 0.7698, 0.1533, 0.7749, 0.2147, 0.7798, 0.2032, 0.7859, 0.2005, 0.7739, 0.2117, 0.7686, 0.2279, 0.774, 0.2147, 0.7798, 0.2117, 0.7686, 0.2236, 0.7636, 0.1642, 0.7901, 0.1511, 0.7871, 0.1533, 0.7749, 0.1654, 0.7778, 0.178, 0.7907, 0.1642, 0.7901, 0.1654, 0.7778, 0.1776, 0.7783, 0.8817, 0.1285, 0.8842, 0.1492, 0.8606, 0.1557, 0.8609, 0.1416, 0.815, 0.08877, 0.836, 0.09453, 0.8267, 0.1181, 0.8119, 0.117, 0.6486, 0.2983, 0.6515, 0.3156, 0.6239, 0.312, 0.6209, 0.2954, 0.8667, 0.116, 0.8817, 0.1285, 0.8609, 0.1416, 0.8491, 0.1321, 0.8569, 0.1003, 0.8667, 0.116, 0.8491, 0.1321, 0.8414, 0.1193, 0.6549, 0.2806, 0.6486, 0.2983, 0.6209, 0.2954, 0.6271, 0.2795, 0.836, 0.09453, 0.8569, 0.1003, 0.8414, 0.1193, 0.8267, 0.1181, 0.8842, 0.1492, 0.8867, 0.1698, 0.8602, 0.1698, 0.8606, 0.1557, 0.5933, 0.2926, 0.5963, 0.3084, 0.5963, 0.3084, 0.5933, 0.2926, 0.8087, 0.1452, 0.8173, 0.1418, 0.8173, 0.1418, 0.8087, 0.1452, 0.8173, 0.1418, 0.8259, 0.1384, 0.8259, 0.1384, 0.8173, 0.1418, 0.8259, 0.1384, 0.8314, 0.1482, 0.8314, 0.1482, 0.8259, 0.1384, 0.84, 0.1547, 0.8369, 0.1622, 0.8369, 0.1622, 0.84, 0.1547, 0.8369, 0.1622, 0.8338, 0.1698, 0.8338, 0.1698, 0.8369, 0.1622, 0.5993, 0.2783, 0.5933, 0.2926, 0.5933, 0.2926, 0.5993, 0.2783, 0.8314, 0.1482, 0.84, 0.1547, 0.84, 0.1547, 0.8314, 0.1482, 0.1764, 0.7158, 0.1707, 0.7174, 0.1643, 0.7045, 0.1769, 0.7008, 0.1817, 0.7175, 0.1764, 0.7158, 0.1769, 0.7008, 0.188, 0.7049, 0.1788, 0.7215, 0.1762, 0.7218, 0.1764, 0.7158, 0.1817, 0.7175, 0.1762, 0.7218, 0.1733, 0.7214, 0.1707, 0.7174, 0.1764, 0.7158, 0.1707, 0.7174, 0.1643, 0.7045, 0.1643, 0.7045, 0.1707, 0.7174, 0.1643, 0.7045, 0.156, 0.6979, 0.156, 0.6979, 0.1643, 0.7045, 0.1817, 0.7175, 0.1788, 0.7215, 0.1788, 0.7215, 0.1817, 0.7175, 0.1788, 0.7215, 0.1762, 0.7218, 0.1762, 0.7218, 0.1788, 0.7215, 0.3232, 0.5164, 0.2824, 0.521, 0.2819, 0.5017, 0.3225, 0.4985, 0.2212, 0.5203, 0.2024, 0.5203, 0.2024, 0.5015, 0.221, 0.5015, 0.3988, 0.5212, 0.352, 0.5183, 0.3521, 0.5008, 0.3991, 0.5022, 0.2824, 0.521, 0.2489, 0.5205, 0.2487, 0.5015, 0.2819, 0.5017, 0.4265, 0.5203, 0.3988, 0.5212, 0.3991, 0.5022, 0.427, 0.5016, 0.4478, 0.5201, 0.4265, 0.5203, 0.427, 0.5016, 0.4476, 0.5014, 0.4649, 0.5201, 0.4478, 0.5201, 0.4476, 0.5014, 0.4649, 0.5016, 0.2489, 0.5205, 0.2212, 0.5203, 0.221, 0.5015, 0.2487, 0.5015, 0.2116, 0.949, 0.1827, 0.9513, 0.1819, 0.9266, 0.2083, 0.9245, 0.2378, 0.9425, 0.2116, 0.949, 0.2083, 0.9245, 0.2325, 0.9184, 0.1033, 0.9299, 0.06808, 0.9099, 0.07668, 0.8891, 0.1088, 0.907, 0.1223, 0.9457, 0.1033, 0.9299, 0.1088, 0.907, 0.1267, 0.9213, 0.2544, 0.9256, 0.2378, 0.9425, 0.2325, 0.9184, 0.2483, 0.9031, 0.2836, 0.9094, 0.2544, 0.9256, 0.2483, 0.9031, 0.2751, 0.8886, 0.1488, 0.9513, 0.1223, 0.9457, 0.1267, 0.9213, 0.1511, 0.9265, 0.1827, 0.9513, 0.1488, 0.9513, 0.1511, 0.9265, 0.1819, 0.9266, 0.2688, 0.6517, 0.2658, 0.6174, 0.2765, 0.6216, 0.2777, 0.6508, 0.3974, 0.587, 0.4026, 0.6198, 0.3902, 0.6221, 0.3872, 0.5895, 0.284, 0.684, 0.2688, 0.6517, 0.2777, 0.6508, 0.2912, 0.682, 0.4041, 0.6498, 0.3798, 0.6834, 0.3727, 0.6796, 0.3907, 0.6505, 0.4026, 0.6198, 0.4041, 0.6498, 0.3907, 0.6505, 0.3902, 0.6221, 0.2658, 0.6174, 0.2783, 0.5869, 0.2874, 0.5894, 0.2765, 0.6216, 0.3513, 0.5636, 0.3974, 0.587, 0.3872, 0.5895, 0.3483, 0.5673, 0.2783, 0.5869, 0.3338, 0.5619, 0.3348, 0.5663, 0.2874, 0.5894, 0.536, 0.8286, 0.5617, 0.8269, 0.6372, 0.8008, 0.6101, 0.7987, 0.6485, 0.936, 0.6682, 0.9355, 0.7013, 0.833, 0.6931, 0.8284, 0.7127, 0.7747, 0.6372, 0.8008, 0.6631, 0.8007, 0.7412, 0.7786, 0.6345, 0.7355, 0.561, 0.7791, 0.5854, 0.7943, 0.6579, 0.761, 0.6579, 0.761, 0.5854, 0.7943, 0.6101, 0.7987, 0.6842, 0.7688, 0.7467, 0.7038, 0.673, 0.8178, 0.6841, 0.8245, 0.7402, 0.7141, 0.7402, 0.7141, 0.6841, 0.8245, 0.6931, 0.8284, 0.7376, 0.7208, 0.7343, 0.7305, 0.7013, 0.833, 0.7166, 0.8411, 0.7385, 0.7502, 0.3624, 0.1064, 0.3432, 0.1052, 0.3487, 0.08721, 0.3654, 0.08788, 0.5313, 0.07771, 0.5184, 0.08616, 0.4985, 0.06187, 0.5155, 0.05141, 0.3887, 0.106, 0.3624, 0.1064, 0.3654, 0.08788, 0.3898, 0.0865, 0.5184, 0.08616, 0.4922, 0.09475, 0.4778, 0.0697, 0.4985, 0.06187, 0.4922, 0.09475, 0.4576, 0.1043, 0.4471, 0.0795, 0.4778, 0.0697, 0.4295, 0.1038, 0.3887, 0.106, 0.3898, 0.0865, 0.4236, 0.08191, 0.4576, 0.1043, 0.4295, 0.1038, 0.4236, 0.08191, 0.4471, 0.0795, 0.3432, 0.1052, 0.3312, 0.1058, 0.3313, 0.08768, 0.3487, 0.08721, 0.6467, 0.8329, 0.6303, 0.8329, 0.6304, 0.8211, 0.6464, 0.8211, 0.5377, 0.7264, 0.5183, 0.7258, 0.5189, 0.7138, 0.5379, 0.7143, 0.6841, 0.834, 0.6629, 0.8333, 0.6625, 0.8215, 0.6833, 0.8222, 0.6303, 0.8329, 0.6075, 0.8336, 0.6081, 0.8218, 0.6304, 0.8211, 0.5183, 0.7258, 0.4971, 0.7228, 0.4979, 0.7108, 0.5189, 0.7138, 0.5782, 0.7228, 0.5565, 0.7255, 0.556, 0.7135, 0.5777, 0.7108, 0.6629, 0.8333, 0.6467, 0.8329, 0.6464, 0.8211, 0.6625, 0.8215, 0.5565, 0.7255, 0.5377, 0.7264, 0.5379, 0.7143, 0.556, 0.7135, 0.3437, 0.2225, 0.3426, 0.2392, 0.3307, 0.2392, 0.3308, 0.222, 0.3437, 0.2225, 0.3426, 0.2392, 0.3426, 0.2392, 0.3437, 0.2225, 0.3426, 0.2392, 0.3307, 0.2392, 0.3307, 0.2392, 0.3426, 0.2392, 0.3308, 0.2048, 0.3449, 0.2058, 0.3449, 0.2058, 0.3308, 0.2048, 0.3548, 0.2392, 0.3555, 0.2567, 0.3432, 0.2593, 0.3426, 0.2392, 0.4378, 0.3336, 0.4662, 0.3079, 0.4845, 0.3366, 0.4392, 0.3671, 0.3821, 0.2405, 0.3781, 0.2561, 0.3555, 0.2567, 0.3548, 0.2392, 0.4289, 0.3073, 0.4411, 0.2848, 0.4662, 0.3079, 0.4378, 0.3336, 0.4392, 0.3671, 0.4845, 0.3366, 0.5005, 0.3655, 0.4412, 0.4021, 0.4534, 0.2623, 0.4411, 0.2848, 0.4025, 0.2735, 0.4138, 0.2495, 0.3426, 0.2392, 0.3432, 0.2593, 0.3307, 0.2589, 0.3307, 0.2392, 0.4138, 0.2495, 0.4025, 0.2735, 0.3781, 0.2561, 0.3821, 0.2405, 0.4471, 0.4455, 0.4282, 0.4456, 0.4277, 0.4252, 0.4472, 0.4241, 0.4282, 0.4456, 0.3998, 0.4453, 0.3966, 0.4245, 0.4277, 0.4252, 0.2202, 0.445, 0.2024, 0.4452, 0.2024, 0.4241, 0.2195, 0.4239, 0.3998, 0.4453, 0.3524, 0.4485, 0.3482, 0.4298, 0.3966, 0.4245, 0.2805, 0.4437, 0.2482, 0.4443, 0.249, 0.4235, 0.2838, 0.4238, 0.3204, 0.4449, 0.2805, 0.4437, 0.2838, 0.4238, 0.3229, 0.4257, 0.2482, 0.4443, 0.2202, 0.445, 0.2195, 0.4239, 0.249, 0.4235, 0.4649, 0.4461, 0.4471, 0.4455, 0.4472, 0.4241, 0.4649, 0.4249, 0.5596, 0.7978, 0.5362, 0.7992, 0.5367, 0.7749, 0.5585, 0.7737, 0.6658, 0.9054, 0.6485, 0.9053, 0.6479, 0.881, 0.6647, 0.8812, 0.5816, 0.7947, 0.5596, 0.7978, 0.5585, 0.7737, 0.5804, 0.7707, 0.5148, 0.7984, 0.4916, 0.7947, 0.4935, 0.7707, 0.516, 0.7741, 0.6293, 0.905, 0.6029, 0.9042, 0.6046, 0.8807, 0.6298, 0.8808, 0.6902, 0.9045, 0.6658, 0.9054, 0.6647, 0.8812, 0.688, 0.8811, 0.5362, 0.7992, 0.5148, 0.7984, 0.516, 0.7741, 0.5367, 0.7749, 0.6485, 0.9053, 0.6293, 0.905, 0.6298, 0.8808, 0.6479, 0.881, 0.4751, 0.1892, 0.4733, 0.2092, 0.4296, 0.1946, 0.4338, 0.1734, 0.3443, 0.1754, 0.3446, 0.1906, 0.3308, 0.1908, 0.3309, 0.1768, 0.4338, 0.1734, 0.4296, 0.1946, 0.3677, 0.1923, 0.3646, 0.1777, 0.3646, 0.1777, 0.3677, 0.1923, 0.349, 0.192, 0.3493, 0.1765, 0.3493, 0.1765, 0.349, 0.192, 0.3446, 0.1906, 0.3443, 0.1754, 0.51, 0.2419, 0.509, 0.2182, 0.5466, 0.2225, 0.5477, 0.2518, 0.4714, 0.2291, 0.4733, 0.2092, 0.509, 0.2182, 0.51, 0.2419, 0.5477, 0.2518, 0.5466, 0.2225, 0.5918, 0.2221, 0.5908, 0.2612, 0.3449, 0.2058, 0.3437, 0.2225, 0.3437, 0.2225, 0.3449, 0.2058, 0.3449, 0.2058, 0.3437, 0.2225, 0.3308, 0.222, 0.3308, 0.2048, 0.5298, 0.306, 0.5388, 0.2789, 0.5753, 0.2951, 0.5597, 0.329, 0.4534, 0.2623, 0.4624, 0.2457, 0.5024, 0.262, 0.4947, 0.2822, 0.4947, 0.2822, 0.5024, 0.262, 0.5388, 0.2789, 0.5298, 0.306, 0.3486, 0.2074, 0.3517, 0.2233, 0.3437, 0.2225, 0.3449, 0.2058, 0.3708, 0.207, 0.3765, 0.2237, 0.3517, 0.2233, 0.3486, 0.2074, 0.4254, 0.2157, 0.4196, 0.2326, 0.3765, 0.2237, 0.3708, 0.207, 0.4714, 0.2291, 0.4624, 0.2457, 0.4196, 0.2326, 0.4254, 0.2157, 0.1784, 0.803, 0.163, 0.8025, 0.1642, 0.7901, 0.178, 0.7907, 0.163, 0.8025, 0.1489, 0.7993, 0.1511, 0.7871, 0.1642, 0.7901, 0.2322, 0.7844, 0.2178, 0.791, 0.2147, 0.7798, 0.2279, 0.774, 0.2178, 0.791, 0.2058, 0.798, 0.2032, 0.7859, 0.2147, 0.7798, 0.1489, 0.7993, 0.1363, 0.7927, 0.139, 0.7813, 0.1511, 0.7871, 0.1363, 0.7927, 0.1197, 0.7851, 0.124, 0.7747, 0.139, 0.7813, 0.2058, 0.798, 0.1919, 0.8017, 0.1902, 0.7895, 0.2032, 0.7859, 0.1919, 0.8017, 0.1784, 0.803, 0.178, 0.7907, 0.1902, 0.7895])
me_cube.materials.append(mat_baju_hitam)
me_cube.materials.append(mat_sepatu)
me_cube.use_remesh_preserve_volume = False
me_cube.use_remesh_preserve_attributes = False
me_cube.use_mirror_x = True
me_cube.update()
arm_armature = bpy.data.armatures.new('Armature')  # bones are not reproduced

# ---- objects
ob_karakter = bpy.data.objects.new('karakter', me_cube)
ob_armature = bpy.data.objects.new('Armature', arm_armature)

# ---- transforms, parenting, visibility, modifiers, constraints
ob_karakter.parent = ob_armature
ob_karakter.location = (0.0, 0.0, 0.0)
ob_karakter.lock_rotations_4d = False
ob_karakter.empty_display_type = 'ARROWS'
ob_karakter.lineart.crease_threshold = 0.0
ob_karakter.use_mesh_mirror_x = True
_vg = ob_karakter.vertex_groups.new(name='root')
for _i, _w in zip([85, 89, 90, 91, 92, 93, 94, 95, 96, 97, 98, 99, 100, 101, 102, 103, 104, 105, 106, 107, 108, 109, 110, 256, 297, 298, 299, 300, 301, 302, 303, 304, 305, 306, 307, 308, 309, 310, 311, 312, 313, 314, 315, 316, 317, 318, 319, 320, 321, 322, 371, 372, 373, 374, 375, 376, 377, 378, 379, 380, 381, 382, 383, 384, 385, 386, 438, 439, 441, 442, 443], [0.0, 0.0, 0.0, 0.0, 0.0, 0.0, 0.0, 0.0, 0.0, 0.0, 0.0, 0.0, 0.0, 0.0, 0.0, 0.0, 0.0, 0.0, 0.0, 0.0, 0.0, 0.0, 0.0, 0.0, 0.0, 0.0, 0.0, 0.0, 0.0, 0.0, 0.0, 0.0, 0.0, 0.0, 0.0, 0.0, 2.819e-23, 0.0, 0.0, 3.269e-22, 3.602e-20, 0.0, 0.0, 0.0, 0.0, 0.0, 0.0, 3.65e-28, 9.124e-25, 6.737e-29, 0.0, 0.0, 0.0, 0.0, 0.0, 0.0, 0.0, 0.0, 0.0, 0.0, 0.0, 0.0, 2.369e-25, 0.0, 1.695e-26, 5.006e-21, 0.0, 0.0, 0.0, 0.0, 0.0]): _vg.add([_i], _w, 'REPLACE')
_vg = ob_karakter.vertex_groups.new(name='torso')
for _i, _w in zip([19, 32, 33, 35, 36, 37, 39, 40, 42, 43, 45, 46, 47, 63, 65, 67, 68, 69, 70, 73, 74, 75, 76, 77, 78, 79, 215, 217, 218, 219, 220, 221, 224, 225, 234, 235, 236, 237, 238, 239, 240, 241, 242, 243, 244, 247, 248, 249, 250, 331, 332, 333, 334, 335, 336, 337, 338, 396, 397, 398, 399, 400, 401, 402, 403, 404, 459, 460, 461, 462, 463, 464, 465, 466, 467], [0.5356, 0.4407, 0.009857, 0.01025, 0.1688, 0.004668, 0.1863, 0.504, 0.5868, 0.4573, 0.1491, 0.2089, 0.3045, 0.6374, 0.005204, 0.4803, 0.2887, 0.5345, 0.6875, 0.3157, 0.5114, 0.2911, 0.2739, 0.3454, 0.6867, 0.5394, 0.009338, 0.632, 0.4818, 0.5309, 0.6741, 0.8283, 0.5867, 0.7237, 0.1982, 0.1901, 0.178, 0.1574, 0.146, 0.1511, 0.1887, 0.189, 0.143, 0.07338, 0.1166, 0.1126, 0.0505, 0.02128, 0.07582, 0.1935, 0.08891, 0.1298, 0.2021, 0.3271, 0.07037, 0.4305, 0.1056, 0.07299, 0.07451, 0.05734, 0.06977, 0.07143, 0.0515, 0.05095, 0.06891, 0.04966, 0.6575, 0.4845, 0.6015, 0.491, 0.5493, 0.7115, 0.4643, 0.7075, 0.6398]): _vg.add([_i], _w, 'REPLACE')
_vg = ob_karakter.vertex_groups.new(name='paha.R')
_vg = ob_karakter.vertex_groups.new(name='betis.R')
_vg = ob_karakter.vertex_groups.new(name='perut')
for _i, _w in zip([19, 32, 33, 34, 35, 36, 37, 38, 39, 40, 41, 42, 43, 44, 45, 46, 47, 48, 49, 50, 63, 65, 66, 67, 71, 72, 73, 74, 75, 76, 77, 78, 79, 114, 115, 116, 117, 119, 120, 121, 122, 128, 131, 215, 216, 217, 218, 220, 222, 223, 224, 225, 226, 227, 234, 235, 236, 237, 238, 239, 240, 241, 242, 259, 260, 261, 262, 263, 264, 265, 266, 267, 268, 269, 270, 271, 272, 273, 274, 275, 276, 277, 278, 279, 280, 281, 282, 283, 284, 285, 286, 287, 288, 289, 290, 291, 292, 293, 294, 295, 296, 396, 397, 398, 399, 400, 401, 402, 403, 404, 413, 414, 415, 459, 460, 461, 462, 463, 464, 465, 466, 467], [0.2766, 0.4335, 0.6447, 0.3478, 0.6069, 0.02526, 0.6754, 0.3817, 0.05071, 0.3171, 0.09673, 0.2459, 0.4634, 0.2853, 0.03758, 0.001754, 0.03556, 0.08099, 0.1383, 0.06838, 0.2274, 0.7042, 0.3717, 0.4714, 0.08748, 0.09955, 0.1024, 0.08955, 0.07102, 0.08638, 0.05565, 0.06942, 0.03627, 0.04589, 0.07139, 0.01344, 0.01252, 0.006615, 0.0006666, 0.01444, 0.009367, 0.021, 0.001276, 0.7024, 0.4424, 0.2392, 0.4699, 0.004462, 0.09397, 0.09526, 0.03778, 0.07377, 0.01436, 0.01359, 0.7218, 0.7014, 0.7103, 0.7348, 0.7574, 0.7594, 0.718, 0.7316, 0.7706, 0.2903, 0.2428, 0.2902, 0.2484, 0.2116, 0.2733, 0.2444, 0.2557, 0.2366, 0.1138, 0.291, 0.1124, 0.06632, 0.05738, 0.06553, 0.1922, 0.2016, 0.2149, 0.2349, 0.1288, 0.2188, 0.1274, 0.09725, 0.08958, 0.09608, 0.1726, 0.175, 0.1747, 0.1819, 0.1408, 0.1767, 0.1393, 0.1255, 0.121, 0.1252, 0.1586, 0.159, 0.1496, 0.8069, 0.7693, 0.7078, 0.7963, 0.7501, 0.7018, 0.7071, 0.8135, 0.7185, 0.03765, 0.09599, 0.06613, 0.09218, 0.1912, 0.19, 0.1324, 0.1081, 0.1746, 0.1576, 0.1674, 0.08966]): _vg.add([_i], _w, 'REPLACE')
_vg = ob_karakter.vertex_groups.new(name='chest')
for _i, _w in zip([13, 14, 17, 27, 28, 29, 30, 31, 33, 34, 35, 37, 38, 41, 44, 48, 49, 50, 58, 59, 60, 61, 62, 65, 66, 71, 72, 114, 115, 116, 117, 118, 119, 120, 121, 122, 123, 124, 127, 128, 129, 131, 136, 137, 138, 139, 140, 210, 211, 212, 213, 214, 215, 216, 222, 223, 226, 227, 228, 229, 234, 235, 236, 237, 238, 239, 240, 241, 242, 259, 260, 261, 262, 263, 264, 265, 266, 267, 268, 269, 270, 271, 272, 273, 274, 275, 276, 277, 278, 279, 280, 281, 282, 283, 284, 285, 286, 287, 288, 289, 290, 291, 292, 293, 294, 295, 296, 396, 397, 398, 399, 400, 401, 402, 403, 404, 413, 414, 415, 416, 419, 420, 429, 432, 433, 435, 436, 437], [0.002976, 0.02998, 0.05866, 0.005983, 0.01281, 0.1159, 0.09523, 0.2879, 0.2217, 0.5466, 0.2663, 0.2178, 0.5463, 0.5179, 0.612, 0.5177, 0.3613, 0.2653, 0.02262, 0.07396, 0.2308, 0.2084, 0.647, 0.2078, 0.5694, 0.6306, 0.7903, 0.2468, 0.1992, 0.1167, 0.3363, 0.1093, 0.5645, 0.2546, 0.7736, 0.4818, 0.1154, 0.01758, 0.06618, 0.106, 0.0566, 0.1226, 0.02454, 0.04413, 0.1783, 0.09917, 0.5493, 0.03359, 0.1614, 0.3512, 0.3203, 0.7067, 0.2095, 0.499, 0.6451, 0.7931, 0.5255, 0.7903, 0.1522, 0.6001, 0.01072, 0.03129, 0.05012, 0.06295, 0.06722, 0.06979, 0.01737, 0.009383, 0.06584, 0.6291, 0.5646, 0.4753, 0.6833, 0.6004, 0.591, 0.4835, 0.601, 0.6936, 0.6436, 0.6393, 0.7774, 0.6041, 0.6793, 0.7657, 0.6515, 0.7185, 0.6728, 0.6703, 0.6929, 0.6929, 0.7594, 0.6951, 0.7237, 0.7554, 0.6857, 0.7309, 0.7051, 0.7072, 0.7144, 0.7167, 0.7412, 0.7214, 0.7318, 0.741, 0.7086, 0.7313, 0.7251, 0.08183, 0.09972, 0.1915, 0.08745, 0.1252, 0.2172, 0.2196, 0.07956, 0.209, 0.1672, 0.2607, 0.3669, 0.01425, 0.06024, 0.1916, 0.06221, 0.1118, 0.01378, 0.06086, 0.03055, 0.09051]): _vg.add([_i], _w, 'REPLACE')
_vg = ob_karakter.vertex_groups.new(name='leher')
for _i, _w in zip([0, 1, 4, 6, 10, 11, 12, 14, 15, 16, 20, 26, 27, 28, 29, 51, 52, 57, 58, 59, 60, 61, 135, 137, 138, 139, 140, 164, 165, 166, 167, 168, 169, 170, 171, 172, 173, 174, 175, 176, 177, 202, 203, 207, 209, 210, 211, 212, 213, 228, 229, 230, 231, 232, 233, 429, 430, 431, 432, 433, 434, 435, 436, 437, 447, 449, 476, 477, 478, 479, 480, 481, 482, 483, 484, 485, 487, 488, 489, 493], [0.1148, 0.09558, 0.1169, 0.149, 0.5777, 0.2627, 0.5492, 0.1294, 0.1403, 0.1128, 0.1028, 0.5972, 0.2258, 0.1639, 0.1479, 0.1186, 0.1186, 0.59, 0.2303, 0.183, 0.1664, 0.009265, 0.006911, 0.04448, 0.03839, 0.0692, 0.05782, 0.02021, 0.03182, 0.02035, 0.02789, 0.04424, 0.03632, 0.05129, 0.2225, 0.2213, 0.1516, 0.1555, 0.2238, 0.2433, 0.197, 0.1336, 0.1201, 0.005335, 0.5612, 0.2404, 0.1805, 0.1789, 0.02401, 0.08578, 0.0664, 0.05215, 0.05857, 0.1991, 0.2624, 0.5191, 0.5336, 0.5533, 0.4335, 0.4712, 0.5605, 0.4593, 0.5532, 0.4622, 0.02213, 0.02576, 0.08728, 0.06353, 0.07066, 0.08277, 0.0659, 0.06161, 0.08464, 0.06932, 0.07382, 0.00355, 0.03477, 0.01701, 0.02491, 0.0002613]): _vg.add([_i], _w, 'REPLACE')
_vg = ob_karakter.vertex_groups.new(name='kepala')
for _i, _w in zip([0, 1, 2, 3, 4, 5, 6, 7, 8, 9, 10, 11, 12, 14, 15, 16, 20, 21, 22, 23, 24, 25, 26, 27, 28, 29, 51, 52, 53, 54, 55, 56, 57, 58, 59, 60, 64, 140, 164, 165, 166, 167, 168, 169, 170, 171, 172, 173, 174, 175, 176, 177, 202, 203, 204, 205, 206, 207, 208, 209, 210, 211, 212, 229, 230, 231, 232, 233, 429, 430, 431, 432, 433, 434, 435, 436, 437, 446, 447, 448, 449, 450, 451, 452, 453, 454, 455, 456, 457, 458, 476, 477, 478, 479, 480, 481, 482, 483, 484, 485, 486, 487, 488, 489, 490, 491, 492, 493, 494], [0.8571, 0.8657, 0.9935, 0.9956, 0.8502, 0.9962, 0.01799, 0.9791, 0.9862, 0.9853, 0.2918, 0.6042, 0.3164, 0.05072, 0.02667, 0.8595, 0.8573, 0.9942, 0.9967, 0.9978, 0.9855, 0.9724, 0.2677, 0.6474, 0.0156, 0.07009, 0.8513, 0.8407, 0.9944, 0.9972, 0.9843, 0.9687, 0.2622, 0.6394, 0.02111, 0.08647, 0.9984, 0.008729, 0.9549, 0.9487, 0.9523, 0.9467, 0.941, 0.9413, 0.9356, 0.7165, 0.7253, 0.7816, 0.7796, 0.7225, 0.6956, 0.7392, 0.8313, 0.839, 0.9941, 0.9972, 0.9994, 0.9652, 0.9853, 0.2725, 0.6222, 0.02543, 0.09837, 0.02005, 0.9294, 0.9263, 0.7354, 0.667, 0.1131, 0.1418, 0.1218, 0.2611, 0.2006, 0.1051, 0.229, 0.1034, 0.24, 0.9778, 0.951, 0.9783, 0.9486, 0.9885, 0.9926, 0.9833, 0.9921, 0.9926, 0.9855, 0.9926, 0.9845, 0.9926, 0.8824, 0.9185, 0.9025, 0.888, 0.9176, 0.9152, 0.8934, 0.9133, 0.9073, 0.9663, 0.9742, 0.9467, 0.958, 0.9529, 0.9736, 0.9725, 0.9697, 0.9659, 0.9673]): _vg.add([_i], _w, 'REPLACE')
_vg = ob_karakter.vertex_groups.new(name='pundak.L')
for _i, _w in zip([1, 4, 6, 10, 11, 12, 13, 14, 15, 17, 18, 20, 26, 27, 28, 29, 30, 31, 33, 34, 37, 41, 44, 48, 49, 50, 52, 57, 58, 59, 60, 61, 62, 65, 71, 72, 111, 112, 113, 114, 115, 116, 117, 118, 119, 120, 121, 122, 123, 124, 126, 127, 128, 129, 130, 131, 132, 133, 134, 135, 136, 137, 138, 139, 140, 171, 172, 173, 174, 175, 176, 177, 202, 203, 209, 210, 211, 212, 213, 214, 215, 222, 223, 226, 227, 228, 229, 232, 233, 259, 260, 261, 262, 263, 264, 265, 266, 267, 268, 269, 270, 271, 272, 273, 274, 275, 276, 277, 278, 279, 280, 281, 282, 283, 284, 285, 286, 287, 288, 289, 290, 291, 292, 293, 294, 295, 296, 413, 414, 415, 416, 417, 418, 419, 420, 429, 430, 431, 432, 433, 434, 435, 436, 437], [0.01342, 0.007892, 0.7914, 0.1188, 0.1135, 0.1236, 0.8837, 0.7749, 0.8014, 0.857, 0.9409, 0.01158, 0.117, 0.09793, 0.7523, 0.6614, 0.8343, 0.6422, 0.02748, 0.002768, 0.02398, 0.1037, 0.02198, 0.2634, 0.1319, 0.3384, 0.01072, 0.1168, 0.09313, 0.6565, 0.5121, 0.7126, 0.2926, 0.01202, 0.2032, 0.06904, 0.3054, 0.484, 0.4898, 0.1102, 0.144, 0.2073, 0.4026, 0.6625, 0.3079, 0.6136, 0.1421, 0.4178, 0.2734, 0.2686, 0.148, 0.1302, 0.07911, 0.09305, 0.1138, 0.07351, 0.09681, 0.08999, 0.9488, 0.9261, 0.9127, 0.8736, 0.7432, 0.7827, 0.3524, 0.05443, 0.04469, 0.05518, 0.04937, 0.04175, 0.04923, 0.04367, 0.005759, 0.01053, 0.1241, 0.09466, 0.4863, 0.3669, 0.5869, 0.2293, 0.01099, 0.1929, 0.07093, 0.3765, 0.1321, 0.6835, 0.2873, 0.04496, 0.05514, 0.008531, 0.1021, 0.05415, 0.01252, 0.05175, 0.07993, 0.1163, 0.08307, 0.01543, 0.09906, 0.007935, 0.06566, 0.1923, 0.1758, 0.1122, 0.05677, 0.03034, 0.04396, 0.03202, 0.08262, 0.03188, 0.0635, 0.1135, 0.1113, 0.08958, 0.06038, 0.04636, 0.05586, 0.05232, 0.07074, 0.05197, 0.06336, 0.07936, 0.07959, 0.073, 0.06242, 0.05593, 0.06291, 0.3051, 0.1531, 0.1238, 0.7631, 0.748, 0.8475, 0.5472, 0.4137, 0.2552, 0.3072, 0.3046, 0.1916, 0.2939, 0.2978, 0.2488, 0.2728, 0.2054]): _vg.add([_i], _w, 'REPLACE')
_vg = ob_karakter.vertex_groups.new(name='lengan.atas.L')
for _i, _w in zip([13, 17, 18, 30, 31, 33, 34, 35, 37, 38, 41, 44, 48, 49, 50, 71, 72, 111, 112, 113, 114, 115, 116, 117, 118, 119, 120, 121, 122, 123, 124, 126, 127, 128, 129, 130, 131, 132, 133, 222, 223, 226, 227, 259, 260, 261, 263, 264, 265, 266, 268, 269, 270, 271, 272, 273, 274, 275, 276, 277, 278, 279, 280, 281, 282, 283, 284, 285, 286, 287, 288, 289, 290, 291, 292, 293, 294, 295, 296, 339, 340, 341, 342, 343, 344, 345, 346, 347, 348, 349, 350, 351, 352, 353, 354, 405, 406, 407, 408, 409, 410, 411, 412, 413, 414, 415, 416, 417, 418, 419, 420], [0.07764, 0.07232, 0.03991, 0.02671, 0.02498, 0.05672, 0.05271, 0.06628, 0.0201, 0.0005912, 0.2741, 0.05059, 0.1295, 0.3592, 0.3223, 0.06818, 0.01335, 0.6838, 0.4971, 0.5074, 0.5908, 0.5801, 0.6414, 0.2237, 0.2069, 0.08762, 0.09492, 0.02948, 0.05222, 0.5944, 0.6895, 0.8346, 0.792, 0.7761, 0.8325, 0.8825, 0.7754, 0.8965, 0.8895, 0.05635, 0.01232, 0.03549, 0.01285, 0.01663, 0.07643, 0.1623, 0.1213, 0.02973, 0.141, 0.04076, 0.1349, 0.0008721, 0.02095, 0.1298, 0.07852, 0.04374, 0.08697, 0.005129, 0.05275, 0.0316, 0.08649, 0.02002, 0.03099, 0.08583, 0.06678, 0.05, 0.07022, 0.01998, 0.0535, 0.04517, 0.06453, 0.03773, 0.04313, 0.0646, 0.05861, 0.05156, 0.06011, 0.03705, 0.05247, 0.06133, 0.05713, 0.05184, 0.05644, 0.06835, 0.06394, 0.06822, 0.05366, 0.964, 0.9408, 0.9689, 0.9591, 0.9554, 0.944, 0.9428, 0.9648, 0.9789, 0.9754, 0.9883, 0.9862, 0.964, 0.9835, 0.9625, 0.9888, 0.48, 0.4835, 0.4376, 0.199, 0.2325, 0.1456, 0.3793, 0.3699]): _vg.add([_i], _w, 'REPLACE')
_vg = ob_karakter.vertex_groups.new(name='lengan.bawah.L')
for _i, _w in zip([125, 141, 142, 143, 144, 145, 146, 147, 148, 149, 150, 151, 152, 153, 154, 155, 156, 161, 163, 339, 340, 341, 342, 343, 344, 345, 346, 347, 348, 349, 350, 351, 352, 353, 354, 355, 356, 357, 358, 359, 360, 361, 362, 363, 364, 365, 366, 367, 368, 369, 370, 495, 496, 497, 498, 499, 500, 501, 502], [0.4678, 0.9533, 0.9476, 0.989, 0.8918, 0.89, 0.9236, 0.9075, 0.9241, 0.05268, 0.1534, 0.4893, 0.1137, 0.1299, 0.5499, 0.1107, 0.3848, 0.04161, 0.04626, 0.9386, 0.9429, 0.9481, 0.9435, 0.9316, 0.936, 0.9317, 0.9463, 0.02043, 0.05906, 0.0116, 0.03113, 0.03628, 0.05577, 0.05617, 0.01966, 0.9971, 0.9972, 0.997, 0.9981, 0.9976, 0.9976, 0.9982, 0.9978, 0.9785, 0.974, 0.9699, 0.9917, 0.9923, 0.9674, 0.9988, 0.9803, 0.9996, 0.9973, 0.9999, 0.9987, 0.9987, 0.9978, 0.9978, 0.9996]): _vg.add([_i], _w, 'REPLACE')
_vg = ob_karakter.vertex_groups.new(name='telapak.L')
for _i, _w in zip([125, 141, 142, 144, 145, 146, 147, 148, 149, 150, 151, 152, 153, 154, 155, 156, 157, 158, 159, 160, 161, 162, 163, 364, 365, 368, 387, 388, 389, 390, 391, 392, 393, 394, 395], [0.5322, 0.04348, 0.05242, 0.1082, 0.11, 0.07636, 0.09248, 0.07592, 0.9473, 0.8466, 0.5107, 0.8863, 0.8701, 0.4501, 0.8893, 0.6152, 0.9897, 0.9812, 1.001, 0.9917, 0.9542, 0.9943, 0.9519, 0.002019, 0.01023, 0.01527, 0.9995, 0.9983, 0.9887, 0.9994, 0.991, 0.9999, 0.9994, 0.9994, 0.9895]): _vg.add([_i], _w, 'REPLACE')
_vg = ob_karakter.vertex_groups.new(name='pundak.R')
for _i, _w in zip([59, 211, 228, 429, 436], [0.04264, 0.1297, 0.04667, 0.04655, 0.006734]): _vg.add([_i], _w, 'REPLACE')
_vg = ob_karakter.vertex_groups.new(name='lengan.atas.R')
_vg = ob_karakter.vertex_groups.new(name='lengan.bawah.R')
_vg = ob_karakter.vertex_groups.new(name='telapak.R')
_vg = ob_karakter.vertex_groups.new(name='paha.L')
for _i, _w in zip([19, 32, 36, 39, 40, 42, 43, 45, 46, 47, 63, 67, 68, 69, 70, 73, 74, 75, 76, 77, 78, 79, 80, 81, 82, 83, 84, 86, 87, 88, 178, 179, 180, 181, 182, 183, 184, 185, 186, 187, 188, 189, 190, 191, 192, 193, 217, 218, 219, 220, 221, 224, 225, 234, 235, 236, 237, 240, 241, 243, 244, 245, 246, 247, 248, 249, 250, 323, 324, 325, 326, 327, 328, 329, 330, 331, 332, 333, 334, 335, 336, 337, 338, 421, 422, 423, 424, 425, 426, 427, 428, 459, 460, 461, 462, 463, 464, 465, 466, 467], [0.1688, 0.1062, 0.7912, 0.7605, 0.1574, 0.152, 0.06219, 0.8045, 0.7637, 0.651, 0.1223, 0.01856, 0.6986, 0.4403, 0.3102, 0.5768, 0.3955, 0.6333, 0.6344, 0.5955, 0.2415, 0.4149, 0.3428, 0.7602, 0.7474, 0.3227, 0.5416, 0.3112, 0.4916, 0.3071, 0.9313, 0.9352, 0.8634, 0.7985, 0.7787, 0.7653, 0.8985, 0.8289, 0.154, 0.1453, 0.1013, 0.08302, 0.1194, 0.1074, 0.1099, 0.1165, 0.1154, 0.01556, 0.4585, 0.2977, 0.1695, 0.3668, 0.2, 0.03185, 0.05493, 0.04711, 0.01688, 0.04794, 0.03186, 0.92, 0.8787, 0.9719, 0.9778, 0.8864, 0.946, 0.9586, 0.922, 0.9965, 0.9823, 0.9892, 0.9955, 0.9926, 0.9876, 0.9853, 0.9906, 0.7838, 0.8926, 0.8565, 0.7909, 0.6584, 0.9101, 0.5676, 0.8703, 0.9935, 0.9791, 0.9949, 0.985, 0.9754, 0.9877, 0.9896, 0.9806, 0.245, 0.3149, 0.2011, 0.368, 0.3359, 0.1082, 0.3682, 0.1195, 0.2653]): _vg.add([_i], _w, 'REPLACE')
_vg = ob_karakter.vertex_groups.new(name='betis.L')
for _i, _w in zip([80, 81, 82, 83, 84, 86, 87, 88, 89, 90, 91, 92, 93, 95, 96, 97, 178, 179, 180, 181, 182, 183, 184, 185, 186, 187, 188, 189, 190, 191, 192, 193, 194, 195, 196, 197, 198, 199, 200, 201, 251, 252, 253, 254, 255, 256, 257, 258, 438, 439, 440, 441, 442, 443, 444, 445, 468, 469, 470, 471, 472, 473, 474, 475], [0.6572, 0.2398, 0.2526, 0.6773, 0.4583, 0.6888, 0.5084, 0.6928, 0.1379, 0.06952, 0.1265, 0.1377, 0.07797, 0.1272, 0.05007, 0.09348, 0.06868, 0.06471, 0.1365, 0.2014, 0.2213, 0.2346, 0.1014, 0.1711, 0.846, 0.8546, 0.8987, 0.917, 0.8806, 0.8926, 0.8901, 0.8834, 0.9992, 0.9994, 0.9985, 0.9995, 0.999, 0.9996, 0.9988, 0.9986, 0.9981, 0.9977, 0.9953, 0.9984, 0.9974, 0.9983, 0.9959, 0.9959, 0.9108, 0.9185, 0.875, 0.9153, 0.9062, 0.9239, 0.8859, 0.8832, 0.9819, 0.9892, 0.9826, 0.9809, 0.9839, 0.9891, 0.9803, 0.9882]): _vg.add([_i], _w, 'REPLACE')
_vg = ob_karakter.vertex_groups.new(name='ctrl.lutut.L')
_vg = ob_karakter.vertex_groups.new(name='ctrl.lutut.R')
_vg = ob_karakter.vertex_groups.new(name='telapak.kaki.L')
for _i, _w in zip([85, 98, 99, 100, 101, 102, 103, 104, 105, 108, 297, 298, 299, 300, 301, 302, 303, 371, 372, 373, 375, 377, 378], [0.7852, 0.8041, 0.8256, 0.8464, 0.9889, 0.9936, 0.8274, 0.8101, 0.8643, 0.002222, 0.1048, 0.1107, 0.1752, 0.1734, 0.1368, 0.1339, 0.1669, 0.01945, 0.278, 0.2072, 0.944, 0.1019, 0.05492]): _vg.add([_i], _w, 'REPLACE')
_vg = ob_karakter.vertex_groups.new(name='kaki.L')
for _i, _w in zip([89, 90, 91, 93, 95, 96, 97, 98, 99, 104, 105, 297, 298, 300, 301, 302, 303, 371, 374, 376, 377, 378, 438, 441, 443], [0.01468, 0.7962, 0.1214, 0.8416, 0.004727, 0.8521, 0.09138, 0.1027, 0.01609, 0.1009, 0.00799, 0.7406, 0.1034, 0.01763, 0.6621, 0.116, 0.01081, 0.07545, 0.07538, 0.0563, 0.04695, 0.0464, 0.06454, 0.071, 0.05293]): _vg.add([_i], _w, 'REPLACE')
_vg = ob_karakter.vertex_groups.new(name='ujung.kaki.L')
for _i, _w in zip([90, 93, 94, 98, 104, 106, 107, 108, 109, 110, 297, 301, 304, 305, 371, 372, 373, 374, 375, 376, 377, 378, 383, 385, 386], [0.007233, 0.04607, 0.07862, 0.06058, 0.06696, 0.007538, 0.4513, 0.0647, 0.01381, 0.445, 0.06609, 0.07927, 0.4723, 0.0723, 0.8177, 0.626, 0.7637, 0.8659, 0.03573, 0.8762, 0.7662, 0.8622, 0.02095, 0.0376, 0.03041]): _vg.add([_i], _w, 'REPLACE')
_vg = ob_karakter.vertex_groups.new(name='ujung.kaki.L.001')
for _i, _w in zip([94, 106, 107, 108, 109, 110, 304, 305, 306, 307, 309, 310, 312, 313, 314, 316, 317, 319, 320, 321, 322, 371, 372, 374, 376, 377, 378, 379, 380, 381, 382, 383, 384, 385, 386], [0.8937, 0.9671, 0.5318, 0.8956, 0.9438, 0.539, 0.5115, 0.8922, 0.1387, 0.07284, 0.05289, 0.06368, 0.0518, 0.05437, 0.07157, 0.1357, 0.1537, 0.0009835, 0.1155, 0.08961, 0.1235, 0.05843, 0.07356, 0.01046, 0.05013, 0.07395, 0.007374, 0.8747, 0.8593, 0.8696, 0.9701, 0.4604, 0.9967, 0.6485, 0.7829]): _vg.add([_i], _w, 'REPLACE')
_vg = ob_karakter.vertex_groups.new(name='ujung.kaki.L.002')
for _i, _w in zip([306, 307, 308, 309, 310, 311, 312, 313, 314, 315, 316, 317, 318, 319, 320, 321, 322, 379, 380, 381, 383, 385, 386], [0.8583, 0.9254, 0.9983, 0.635, 0.9341, 0.9915, 0.7281, 0.6295, 0.9266, 0.9961, 0.8619, 0.844, 0.999, 0.9695, 0.5315, 0.3578, 0.6771, 0.115, 0.1313, 0.1203, 0.02602, 0.03938, 0.05121]): _vg.add([_i], _w, 'REPLACE')
_vg = ob_karakter.vertex_groups.new(name='ctrl.kaki.L')
for _i, _w in zip([85, 89, 90, 91, 92, 93, 95, 96, 97, 99, 100, 103, 105, 297, 298, 299, 300, 301, 302, 303, 439, 440, 442, 444, 445], [0.1908, 0.8062, 0.08974, 0.7321, 0.8194, 0.001488, 0.8245, 0.06856, 0.804, 0.1254, 0.141, 0.154, 0.09557, 0.08017, 0.7653, 0.7814, 0.7672, 0.1053, 0.7179, 0.7808, 0.06458, 0.116, 0.07426, 0.1044, 0.1056]): _vg.add([_i], _w, 'REPLACE')
_vg = ob_karakter.vertex_groups.new(name='telapak.kaki.R')
_vg = ob_karakter.vertex_groups.new(name='kaki.R')
_vg = ob_karakter.vertex_groups.new(name='ujung.kaki.R')
_vg = ob_karakter.vertex_groups.new(name='ujung.kaki.R.001')
_vg = ob_karakter.vertex_groups.new(name='ujung.kaki.R.002')
_vg = ob_karakter.vertex_groups.new(name='ctrl.kaki.R')
_m = ob_karakter.modifiers.new('Mirror', 'MIRROR')
_m.use_clip = True
_m = ob_karakter.modifiers.new('Subsurf', 'SUBSURF')
_m.uv_smooth = 'PRESERVE_CORNERS'
_m.quality = 2
_m.show_only_control_edges = False
_m = ob_karakter.modifiers.new('Armature', 'ARMATURE')
_m.object = ob_armature
ob_armature.location = (0.0, 0.0, 0.0)
ob_armature.show_in_front = True
ob_armature.lineart.crease_threshold = 0.0

# ---- collection membership
col_collection_1.objects.link(ob_karakter)
col_collection_2.objects.link(ob_armature)

# ---- scene / render settings (as saved in the file)
scene.frame_start = 1; scene.frame_end = 24; scene.frame_set(4)
scene.render.engine = 'BLENDER_EEVEE_NEXT'
scene.render.resolution_percentage = 50
scene.render.dither_intensity = 0.0
scene.cycles.use_denoising = False
scene.cycles.samples = 128
scene.cycles.sampling_pattern = 'TABULATED_SOBOL'
scene.cycles.light_sampling_threshold = 0.0
scene.cycles.use_adaptive_sampling = False
scene.cycles.use_light_tree = False
scene.cycles.blur_glossy = 0.0
scene.cycles.sample_clamp_indirect = 0.0
scene.view_settings.view_transform = 'Standard'
bpy.context.view_layer.update()

# ---- added for rendering (the .blend has no active camera and no usable light): camera, sun
cam_auto = bpy.data.cameras.new('AutoCamera')
cam_auto.lens = 50.0
cam_auto.sensor_width = 36.0
cam_auto.clip_end = 1000.0
ob_auto_camera = bpy.data.objects.new('AutoCamera', cam_auto)
scene.collection.objects.link(ob_auto_camera)
ob_auto_camera.location = (9.10559, -13.0074, 7.10581)
ob_auto_camera.rotation_euler = (1.09748, -7.21219e-08, 0.694738)
scene.camera = ob_auto_camera
light_auto_sun = bpy.data.lights.new('AutoSun', 'SUN')
light_auto_sun.energy = 3.0
light_auto_sun.angle = 0.0523599
ob_auto_sun = bpy.data.objects.new('AutoSun', light_auto_sun)
scene.collection.objects.link(ob_auto_sun)
ob_auto_sun.rotation_euler = (0.872665, 0.174533, 0.523599)
bpy.context.view_layer.update()
